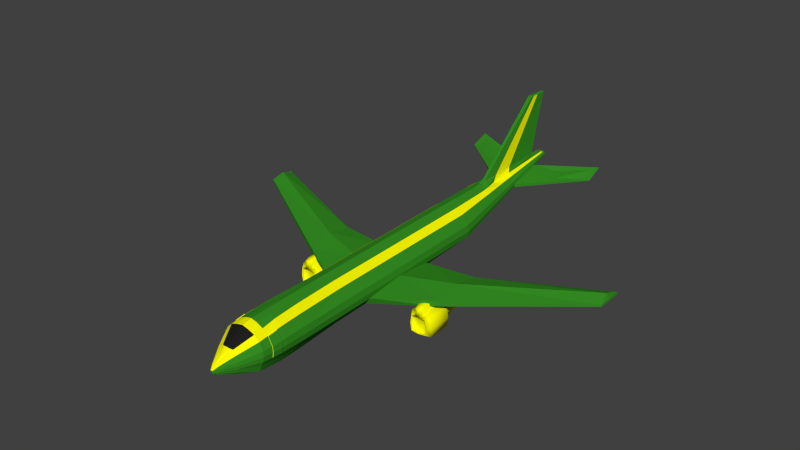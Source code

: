 # Source: airplane.blend  (saved by Blender 2.69.0; exported with 4.5.12 LTS)
import bpy
from mathutils import Matrix  # noqa: F401  (used for matrix-valued properties, if any)

bpy.ops.wm.read_factory_settings(use_empty=True)
scene = bpy.context.scene
scene.name = 'Scene'

# ---- collections
col_collection_1 = bpy.data.collections.new('Collection 1'); scene.collection.children.link(col_collection_1)

# ---- materials (node trees are filled in below, after node groups)
mat_material_008 = bpy.data.materials.new('Material.008')
mat_material_008.alpha_threshold = 0.0
mat_material_008.use_transparent_shadow = False
mat_material_008.diffuse_color = (0.9849, 0.9772, 0.0, 1.0)
mat_material_008.roughness = 0.5
mat_material_008.line_color = (0.0, 0.0, 0.0, 1.0)
mat_material_004 = bpy.data.materials.new('Material.004')
mat_material_004.alpha_threshold = 0.0
mat_material_004.use_transparent_shadow = False
mat_material_004.diffuse_color = (0.03611, 0.2738, 0.01719, 1.0)
mat_material_004.specular_color = (0.001031, 0.001031, 0.001031)
mat_material_004.roughness = 0.5
mat_material_004.line_color = (0.0, 0.0, 0.0, 1.0)
mat_material_005 = bpy.data.materials.new('Material.005')
mat_material_005.alpha_threshold = 0.0
mat_material_005.use_transparent_shadow = False
mat_material_005.diffuse_color = (0.01467, 0.01467, 0.01467, 1.0)
mat_material_005.roughness = 0.5
mat_material_005.line_color = (0.0, 0.0, 0.0, 1.0)

# ---- material node trees

# ---- world
world_world = bpy.data.worlds.new('World'); scene.world = world_world
world_world.use_nodes = True; world_world.node_tree.nodes.clear()
_N = world_world.node_tree.nodes; _L = world_world.node_tree.links
n0 = _N.new('ShaderNodeOutputWorld'); n0.name = 'World Output'; n0.location = (300, 300)
n0.width = 120
n1 = _N.new('ShaderNodeBackground'); n1.name = 'Background'; n1.location = (10, 300)
n1.width = 150
n1.inputs[0].default_value = (0.05088, 0.05088, 0.05088, 1.0)
_L.new(n1.outputs[0], n0.inputs[0])
n0.is_active_output = True
world_world.color = (0.05088, 0.05088, 0.05088)
world_world.use_sun_shadow = False
world_world.sun_shadow_jitter_overblur = 0.0
world_world.cycles.sampling_method = 'MANUAL'
world_world.cycles.sample_map_resolution = 256

# ---- meshes
me_cube_007 = bpy.data.meshes.new('Cube.007')
me_cube_007.from_pydata([(-0.9129, -0.8922, -0.8641), (-0.9129, 0.9994, -0.8641), (0.8693, 1.003, -0.8292), (0.8693, -0.8883, -0.8292), (-0.9042, -0.8943, 0.9129), (-0.9042, 0.9973, 0.9129), (0.8606, 1.001, 0.939), (0.8606, -0.8903, 0.939), (-0.6456, -1.344, -0.5968), (0.6021, -1.34, -0.562), (-0.637, -1.346, 0.7293), (0.5934, -1.342, 0.7554), (-0.4509, 1.617, -0.3787), (0.4137, 1.619, -0.354), (-0.4448, 1.615, 0.5415), (0.4075, 1.618, 0.5601), (-0.3758, 2.732, -0.273), (0.3323, 2.736, -0.2382), (-0.3672, 2.73, 0.5135), (0.3236, 2.734, 0.5397), (-0.2406, 3.455, -0.1378), (0.1971, 3.459, -0.103), (-0.232, 3.453, 0.3783), (0.1884, 3.457, 0.4045), (-1.0, 1.0, 0.0), (-1.0, -0.8916, 0.0), (1.0, 1.0, 0.0), (1.0, -0.8916, 0.0), (-0.7328, -1.343, 0.08366), (0.7328, -1.343, 0.08366), (-0.5127, 1.617, 0.0938), (0.5064, 1.617, 0.0938), (-0.463, 2.732, 0.1377), (0.463, 2.732, 0.1377), (-0.3278, 3.456, 0.1377), (0.3278, 3.456, 0.1377), (0.0, 3.456, 0.1377), (0.0, -0.8916, -0.9164), (0.0, 1.0, -0.9164), (-0.003168, 1.617, -0.4157), (0.0, -1.343, -0.6491), (0.0, -1.343, 0.8164), (0.0, 3.456, -0.1901), (0.0, 3.456, 0.4655), (0.0, 2.732, -0.3253), (0.0, 2.732, 0.6007), (-0.7829, 1.093, -0.7293), (0.7394, 1.096, -0.6945), (0.7307, 1.094, 0.8525), (-0.7742, 1.09, 0.8264), (-0.8701, 1.093, 0.04345), (0.8701, 1.093, 0.04345), (0.0, 1.093, -0.7816), (-0.5122, 1.473, -0.4456), (0.4674, 1.474, 0.6105), (-0.5782, 1.473, 0.08107), (0.5729, 1.473, 0.08107), (-0.002644, 1.473, -0.4852), (0.474, 1.476, -0.4192), (-0.5057, 1.471, 0.5907), (-0.2584, 3.36, -0.1556), (0.2149, 3.364, -0.1207), (-0.2497, 3.358, 0.3961), (0.2061, 3.362, 0.4222), (-0.3455, 3.361, 0.1377), (0.3455, 3.361, 0.1377), (0.0, 3.361, -0.2078), (0.0, 3.361, 0.4832), (-0.6456, -1.006, -0.5876), (0.6021, -1.002, -0.5528), (-0.637, -1.008, 0.7385), (0.5934, -1.004, 0.7646), (-0.7328, -1.005, 0.09285), (0.7328, -1.005, 0.09285), (0.0, -1.005, 0.09285), (0.0, -1.005, -0.6399), (0.0, -1.005, 0.8256), (0.305, 1.0, 0.9784), (0.3081, -0.8904, -0.8855), (0.2134, -1.342, -0.6182), (0.1424, 1.617, 0.588), (0.1147, 2.733, 0.579), (0.06675, 3.456, 0.4438), (0.1161, 3.456, 0.1377), (0.3081, 1.001, -0.8855), (0.305, -0.8911, 0.9784), (0.1446, 1.618, -0.3938), (0.2103, -1.343, 0.7948), (0.06985, 3.457, -0.1592), (0.1178, 2.734, -0.2944), (0.2589, 1.094, 0.8919), (0.262, 1.094, -0.7507), (0.1639, 1.474, 0.6403), (0.1663, 1.474, -0.4618), (0.07304, 3.361, 0.4616), (0.07614, 3.362, -0.177), (0.2134, -1.004, -0.609), (0.2597, -1.005, 0.09285), (0.2103, -1.005, 0.804), (-0.2244, -1.006, 0.7949), (-0.08798, 3.36, 0.4525), (-0.09104, 3.36, -0.1894), (-0.1799, 1.472, 0.6334), (0.0, 2.732, 1.309), (0.0, 1.093, 1.622), (-0.002644, 1.473, 1.365), (0.305, 1.0, 1.616), (-0.1799, 1.472, 1.341), (-0.2244, -1.344, 1.494), (-0.1609, 1.617, -0.4027), (-0.2244, -1.344, 0.7857), (-0.3186, -0.8925, 0.9693), (-0.3216, 0.9998, -0.8979), (-0.3186, -0.8925, 1.607), (-0.2728, 1.092, 1.591), (-0.3216, -0.8918, -0.8979), (-0.1155, 3.456, 0.1377), (-0.08478, 3.455, -0.1717), (-0.1324, 2.732, -0.3069), (0.305, -0.8911, 1.616), (0.2103, -1.343, 1.503), (-0.1822, 1.473, -0.4712), (-0.2728, 1.092, 0.8828), (-0.2758, 1.093, -0.7632), (-0.08172, 3.455, 0.4348), (-0.003168, 1.617, 1.311), (0.0, -1.343, 1.525), (-0.3186, 0.9991, 1.607), (0.2589, 1.094, 1.6), (0.1639, 1.474, 1.348), (-0.1294, 2.731, 1.278), (-0.1587, 1.616, 1.29), (-0.2275, -1.005, -0.6215), (-0.2582, -1.005, 0.09285), (-0.1294, 2.731, 0.57), (-0.1587, 1.616, 0.5816), (-0.2275, -1.344, -0.6307), (-0.3186, 0.9991, 0.9693), (0.0, -0.8916, 1.637), (0.0, 1.0, 1.637), (0.1424, 1.617, 1.296), (0.1147, 2.733, 1.287)], [], [(25, 24, 1, 0), (121, 53, 12, 109), (26, 27, 3, 2), (111, 4, 10, 110), (78, 84, 2, 3), (111, 137, 5, 4), (110, 10, 70, 99), (25, 0, 8, 28), (78, 3, 9, 79), (27, 7, 11, 29), (30, 14, 18, 32), (92, 54, 15, 80), (55, 59, 14, 30), (56, 58, 13, 31), (101, 60, 20, 117), (80, 15, 19, 81), (31, 13, 17, 33), (109, 12, 16, 118), (83, 35, 21, 88), (64, 62, 22, 34), (94, 63, 23, 82), (65, 61, 21, 35), (4, 5, 24, 25), (6, 7, 27, 26), (28, 8, 68, 72), (4, 25, 28, 10), (3, 27, 29, 9), (12, 30, 32, 16), (53, 55, 30, 12), (54, 56, 31, 15), (15, 31, 33, 19), (82, 23, 35, 83), (60, 64, 34, 20), (63, 65, 35, 23), (111, 110, 108, 113), (93, 57, 39, 86), (116, 36, 42, 117), (45, 134, 130, 103), (124, 43, 36, 116), (95, 66, 42, 88), (79, 9, 69, 96), (115, 37, 40, 136), (29, 11, 71, 73), (85, 77, 106, 119), (77, 90, 128, 106), (100, 67, 43, 124), (115, 112, 38, 37), (86, 39, 44, 89), (112, 1, 46, 123), (77, 6, 48, 90), (24, 5, 49, 50), (26, 2, 47, 51), (1, 24, 50, 46), (6, 26, 51, 48), (84, 38, 52, 91), (122, 137, 127, 114), (123, 46, 53, 121), (90, 48, 54, 92), (50, 49, 59, 55), (51, 47, 58, 56), (46, 50, 55, 53), (48, 51, 56, 54), (91, 52, 57, 93), (81, 45, 103, 141), (118, 16, 60, 101), (32, 18, 62, 64), (81, 19, 63, 94), (33, 17, 61, 65), (16, 32, 64, 60), (19, 33, 65, 63), (89, 44, 66, 95), (134, 45, 67, 100), (133, 72, 68, 132), (99, 70, 72, 133), (97, 74, 75, 96), (98, 76, 74, 97), (87, 41, 76, 98), (9, 29, 73, 69), (136, 40, 75, 132), (10, 28, 72, 70), (37, 38, 84, 78), (37, 78, 79, 40), (41, 87, 120, 126), (135, 102, 107, 131), (36, 83, 88, 42), (67, 94, 82, 43), (43, 82, 83, 36), (7, 6, 77, 85), (58, 93, 86, 13), (7, 85, 87, 11), (61, 95, 88, 21), (40, 79, 96, 75), (13, 86, 89, 17), (110, 41, 126, 108), (2, 84, 91, 47), (134, 135, 131, 130), (47, 91, 93, 58), (45, 81, 94, 67), (17, 89, 95, 61), (73, 97, 96, 69), (71, 98, 97, 73), (11, 87, 98, 71), (62, 100, 124, 22), (66, 101, 117, 42), (127, 139, 104, 114), (18, 134, 100, 62), (138, 113, 108, 126), (38, 112, 123, 52), (22, 124, 116, 34), (102, 122, 114, 107), (57, 121, 109, 39), (5, 137, 122, 49), (59, 102, 135, 14), (125, 140, 141, 103), (90, 92, 129, 128), (8, 136, 132, 68), (52, 123, 121, 57), (34, 116, 117, 20), (139, 106, 128, 104), (137, 111, 113, 127), (14, 135, 134, 18), (114, 104, 105, 107), (74, 133, 132, 75), (41, 110, 99, 76), (107, 105, 125, 131), (49, 122, 102, 59), (0, 115, 136, 8), (39, 109, 118, 44), (76, 99, 133, 74), (80, 81, 141, 140), (44, 118, 101, 66), (119, 106, 139, 138), (0, 1, 112, 115), (104, 128, 129, 105), (87, 85, 119, 120), (131, 125, 103, 130), (119, 138, 126, 120), (105, 129, 140, 125), (92, 80, 140, 129), (138, 139, 127, 113)])
me_cube_007.polygons.foreach_set('use_smooth', [True] * 140)
_uv = me_cube_007.uv_layers.new(name='UVMap')
_uv.uv.foreach_set('vector', [0.0, 0.0, 0.0, 0.0, 0.0, 0.0, 0.0, 0.0, 0.0, 0.0, 0.0, 0.0, 0.0, 0.0, 0.0, 0.0, 0.0, 0.0, 0.0, 0.0, 0.0, 0.0, 0.0, 0.0, 0.0, 0.0, 0.0, 0.0, 0.0, 0.0, 0.0, 0.0, 0.0, 0.0, 0.0, 0.0, 0.0, 0.0, 0.0, 0.0, 0.0, 0.0, 0.0, 0.0, 0.0, 0.0, 0.0, 0.0, 0.0, 0.0, 0.0, 0.0, 0.0, 0.0, 0.0, 0.0, 0.0, 0.0, 0.0, 0.0, 0.0, 0.0, 0.0, 0.0, 0.0, 0.0, 0.0, 0.0, 0.0, 0.0, 0.0, 0.0, 0.0, 0.0, 0.0, 0.0, 0.0, 0.0, 0.0, 0.0, 0.0, 0.0, 0.0, 0.0, 0.0, 0.0, 0.0, 0.0, 0.0, 0.0, 0.0, 0.0, 0.0, 0.0, 0.0, 0.0, 0.0, 0.0, 0.0, 0.0, 0.0, 0.0, 0.0, 0.0, 0.0, 0.0, 0.0, 0.0, 0.0, 0.0, 0.0, 0.0, 0.0, 0.0, 0.0, 0.0, 0.0, 0.0, 0.0, 0.0, 0.0, 0.0, 0.0, 0.0, 0.0, 0.0, 0.0, 0.0, 0.0, 0.0, 0.0, 0.0, 0.0, 0.0, 0.0, 0.0, 0.0, 0.0, 0.0, 0.0, 0.0, 0.0, 0.0, 0.0, 0.0, 0.0, 0.0, 0.0, 0.0, 0.0, 0.0, 0.0, 0.0, 0.0, 0.0, 0.0, 0.0, 0.0, 0.0, 0.0, 0.0, 0.0, 0.0, 0.0, 0.0, 0.0, 0.0, 0.0, 0.0, 0.0, 0.0, 0.0, 0.0, 0.0, 0.0, 0.0, 0.0, 0.0, 0.0, 0.0, 0.0, 0.0, 0.0, 0.0, 0.0, 0.0, 0.0, 0.0, 0.0, 0.0, 0.0, 0.0, 0.0, 0.0, 0.0, 0.0, 0.0, 0.0, 0.0, 0.0, 0.0, 0.0, 0.0, 0.0, 0.0, 0.0, 0.0, 0.0, 0.0, 0.0, 0.0, 0.0, 0.0, 0.0, 0.0, 0.0, 0.0, 0.0, 0.0, 0.0, 0.0, 0.0, 0.0, 0.0, 0.0, 0.0, 0.0, 0.0, 0.0, 0.0, 0.0, 0.0, 0.0, 0.0, 0.0, 0.0, 0.0, 0.0, 0.0, 0.0, 0.0, 0.0, 0.0, 0.0, 0.0, 0.0, 0.0, 0.0, 0.0, 0.0, 0.0, 0.0, 0.0, 0.0, 0.0, 0.0, 0.0, 0.0, 0.0, 0.0, 0.0, 0.0, 0.0, 0.0, 0.0, 0.0, 0.0, 0.0, 0.0, 0.0, 0.0, 0.0, 0.0, 0.0, 0.0, 0.0, 0.0, 0.0, 0.0, 0.0, 0.0, 0.0, 0.0, 0.0, 0.0, 0.0, 0.0, 0.0, 0.0, 0.0, 0.0, 0.0, 0.0, 0.0, 0.0, 0.0, 0.0, 0.0, 0.0, 0.0, 0.0, 0.0, 0.0, 0.0, 0.0, 0.0, 0.0, 0.0, 0.0, 0.0, 0.0, 0.0, 0.0, 0.0, 0.0, 0.0, 0.0, 0.0, 0.0, 0.0, 0.0, 0.0, 0.0, 0.0, 0.0, 0.0, 0.0, 0.0, 0.0, 0.0, 0.0, 0.0, 0.0, 0.0, 0.0, 0.0, 0.0, 0.0, 0.0, 0.0, 0.0, 0.0, 0.0, 0.0, 0.0, 0.0, 0.0, 0.0, 0.0, 0.0, 0.0, 0.0, 0.0, 0.0, 0.0, 0.0, 0.0, 0.0, 0.0, 0.0, 0.0, 0.0, 0.0, 0.0, 0.0, 0.0, 0.0, 0.0, 0.0, 0.0, 0.0, 0.0, 0.0, 0.0, 0.0, 0.0, 0.0, 0.0, 0.0, 0.0, 0.0, 0.0, 0.0, 0.0, 0.0, 0.0, 0.0, 0.0, 0.0, 0.0, 0.0, 0.0, 0.0, 0.0, 0.0, 0.0, 0.0, 0.0, 0.0, 0.0, 0.0, 0.0, 0.0, 0.0, 0.0, 0.0, 0.0, 0.0, 0.0, 0.0, 0.0, 0.0, 0.0, 0.0, 0.0, 0.0, 0.0, 0.0, 0.0, 0.0, 0.0, 0.0, 0.0, 0.0, 0.0, 0.0, 0.0, 0.0, 0.0, 0.0, 0.0, 0.0, 0.0, 0.0, 0.0, 0.0, 0.0, 0.0, 0.0, 0.0, 0.0, 0.0, 0.0, 0.0, 0.0, 0.0, 0.0, 0.0, 0.0, 0.0, 0.0, 0.0, 0.0, 0.0, 0.0, 0.0, 0.0, 0.0, 0.0, 0.0, 0.0, 0.0, 0.0, 0.0, 0.0, 0.0, 0.0, 0.0, 0.0, 0.0, 0.0, 0.0, 0.0, 0.0, 0.0, 0.0, 0.0, 0.0, 0.0, 0.0, 0.0, 0.0, 0.0, 0.0, 0.0, 0.0, 0.0, 0.0, 0.0, 0.0, 0.0, 0.0, 0.0, 0.0, 0.0, 0.0, 0.0, 0.0, 0.0, 0.0, 0.0, 0.0, 0.0, 0.0, 0.0, 0.0, 0.0, 0.0, 0.0, 0.0, 0.0, 0.0, 0.0, 0.0, 0.0, 0.0, 0.0, 0.0, 0.0, 0.0, 0.0, 0.0, 0.0, 0.0, 0.0, 0.0, 0.0, 0.0, 0.0, 0.0, 0.0, 0.0, 0.0, 0.0, 0.0, 0.0, 0.0, 0.0, 0.0, 0.0, 0.0, 0.0, 0.0, 0.0, 0.0, 0.0, 0.0, 0.0, 0.0, 0.0, 0.0, 0.0, 0.0, 0.0, 0.0, 0.0, 0.0, 0.0, 0.0, 0.0, 0.0, 0.0, 0.0, 0.0, 0.0, 0.0, 0.0, 0.0, 0.0, 0.0, 0.0, 0.0, 0.0, 0.0, 0.0, 0.0, 0.4526, 0.4971, 0.2754, 0.4971, 0.3423, 0.2419, 0.4641, 0.1782, 0.4652, 0.8106, 0.3175, 0.7405, 0.2754, 0.4971, 0.4526, 0.4971, 0.6459, 0.4971, 0.549, 0.4971, 0.549, 0.17, 0.6287, 0.1838, 0.6275, 0.8146, 0.549, 0.8243, 0.549, 0.4971, 0.6459, 0.4971, 0.0, 0.0, 0.0, 0.0, 0.0, 0.0, 0.0, 0.0, 0.0, 0.0, 0.0, 0.0, 0.0, 0.0, 0.0, 0.0, 0.0, 0.0, 0.0, 0.0, 0.0, 0.0, 0.0, 0.0, 0.0, 0.0, 0.0, 0.0, 0.0, 0.0, 0.0, 0.0, 0.0, 0.0, 0.0, 0.0, 0.0, 0.0, 0.0, 0.0, 0.0, 0.0, 0.0, 0.0, 0.0, 0.0, 0.0, 0.0, 0.0, 0.0, 0.0, 0.0, 0.0, 0.0, 0.0, 0.0, 0.0, 0.0, 0.0, 0.0, 0.0, 0.0, 0.0, 0.0, 0.0, 0.0, 0.0, 0.0, 0.0, 0.0, 0.0, 0.0, 0.0, 0.0, 0.0, 0.0, 0.0, 0.0, 0.0, 0.0, 0.0, 0.0, 0.0, 0.0, 0.0, 0.0, 0.0, 0.0, 0.0, 0.0, 0.0, 0.0, 0.0, 0.0, 0.0, 0.0, 0.0, 0.0, 0.0, 0.0, 0.0, 0.0, 0.0, 0.0, 0.0, 0.0, 0.0, 0.0, 0.0, 0.0, 0.0, 0.0, 0.0, 0.0, 0.0, 0.0, 0.0, 0.0, 0.0, 0.0, 0.0, 0.0, 0.0, 0.0, 0.0, 0.0, 0.0, 0.0, 0.0, 0.0, 0.0, 0.0, 0.0, 0.0, 0.0, 0.0, 0.0, 0.0, 0.0, 0.0, 0.0, 0.0, 0.0, 0.0, 0.0, 0.0, 0.0, 0.0, 0.0, 0.0, 0.0, 0.0, 0.0, 0.0, 0.0, 0.0, 0.0, 0.0, 0.0, 0.0, 0.0, 0.0, 0.0, 0.0, 0.0, 0.0, 0.0, 0.0, 0.0, 0.0, 0.0, 0.0, 0.0, 0.0, 0.0, 0.0, 0.0, 0.0, 0.0, 0.0, 0.0, 0.0, 0.0, 0.0, 0.8226, 0.4971, 0.6459, 0.4971, 0.6287, 0.1838, 0.7613, 0.25, 0.7518, 0.7671, 0.6275, 0.8146, 0.6459, 0.4971, 0.8226, 0.4971, 0.0, 0.0, 0.0, 0.0, 0.0, 0.0, 0.0, 0.0, 0.0, 0.0, 0.0, 0.0, 0.0, 0.0, 0.0, 0.0, 0.0, 0.0, 0.0, 0.0, 0.0, 0.0, 0.0, 0.0, 0.0, 0.0, 0.0, 0.0, 0.0, 0.0, 0.0, 0.0, 0.0, 0.0, 0.0, 0.0, 0.0, 0.0, 0.0, 0.0, 0.0, 0.0, 0.0, 0.0, 0.0, 0.0, 0.0, 0.0, 0.0, 0.0, 0.0, 0.0, 0.0, 0.0, 0.0, 0.0, 0.0, 0.0, 0.0, 0.0, 0.0, 0.0, 0.0, 0.0, 0.0, 0.0, 0.0, 0.0, 0.0, 0.0, 0.0, 0.0, 0.0, 0.0, 0.0, 0.0, 0.0, 0.0, 0.0, 0.0, 0.0, 0.0, 0.0, 0.0, 0.0, 0.0, 0.0, 0.0, 0.0, 0.0, 0.0, 0.0, 0.0, 0.0, 0.0, 0.0, 0.0, 0.0, 0.0, 0.0, 0.0, 0.0, 0.0, 0.0, 0.0, 0.0, 0.0, 0.0, 0.0, 0.0, 0.0, 0.0, 0.0, 0.0, 0.0, 0.0, 0.0, 0.0, 0.0, 0.0, 0.0, 0.0, 0.0, 0.0, 0.0, 0.0, 0.0, 0.0, 0.0, 0.0, 0.0, 0.0, 0.0, 0.0, 0.0, 0.0, 0.0, 0.0, 0.0, 0.0, 0.0, 0.0, 0.0, 0.0, 0.0, 0.0, 0.0, 0.0, 0.0, 0.0, 0.0, 0.0, 0.0, 0.0, 0.0, 0.0, 0.0, 0.0, 0.0, 0.0, 0.0, 0.0, 0.0, 0.0, 0.0, 0.0, 0.0, 0.0, 0.549, 0.4971, 0.4526, 0.4971, 0.4641, 0.1782, 0.549, 0.17, 0.0, 0.0, 0.0, 0.0, 0.0, 0.0, 0.0, 0.0, 0.0, 0.0, 0.0, 0.0, 0.0, 0.0, 0.0, 0.0, 0.0, 0.0, 0.0, 0.0, 0.0, 0.0, 0.0, 0.0, 0.0, 0.0, 0.0, 0.0, 0.0, 0.0, 0.0, 0.0, 0.0, 0.0, 0.0, 0.0, 0.0, 0.0, 0.0, 0.0, 0.549, 0.8243, 0.4652, 0.8106, 0.4526, 0.4971, 0.549, 0.4971, 0.0, 0.0, 0.0, 0.0, 0.0, 0.0, 0.0, 0.0, 0.0, 0.0, 0.0, 0.0, 0.0, 0.0, 0.0, 0.0, 0.0, 0.0, 0.0, 0.0, 0.0, 0.0, 0.0, 0.0, 0.0, 0.0, 0.0, 0.0, 0.0, 0.0, 0.0, 0.0, 0.0, 0.0, 0.0, 0.0, 0.0, 0.0, 0.0, 0.0, 0.0, 0.0, 0.0, 0.0, 0.0, 0.0, 0.0, 0.0, 0.0, 0.0, 0.0, 0.0, 0.0, 0.0, 0.0, 0.0, 0.0, 0.0, 0.0, 0.0, 0.0, 0.0, 0.0, 0.0, 0.0, 0.0, 0.0, 0.0, 0.0, 0.0, 0.0, 0.0, 0.0, 0.0, 0.0, 0.0, 0.0, 0.0, 0.0, 0.0, 0.0, 0.0, 0.0, 0.0, 0.0, 0.0, 0.0, 0.0])
me_cube_007.materials.append(mat_material_008)
me_cube_007.use_remesh_preserve_volume = False
me_cube_007.use_remesh_preserve_attributes = False
me_cube_007.use_mirror_vertex_groups = False
me_cube_007.update()
me_cube_008 = bpy.data.meshes.new('Cube.008')
me_cube_008.from_pydata([(-0.9129, -0.8922, -0.8641), (-0.9129, 0.9994, -0.8641), (0.8693, 1.003, -0.8292), (0.8693, -0.8883, -0.8292), (-0.9042, -0.8943, 0.9129), (-0.9042, 0.9973, 0.9129), (0.8606, 1.001, 0.939), (0.8606, -0.8903, 0.939), (-0.6456, -1.344, -0.5968), (0.6021, -1.34, -0.562), (-0.637, -1.346, 0.7293), (0.5934, -1.342, 0.7554), (-0.4509, 1.617, -0.3787), (0.4137, 1.619, -0.354), (-0.4448, 1.615, 0.5415), (0.4075, 1.618, 0.5601), (-0.3758, 2.732, -0.273), (0.3323, 2.736, -0.2382), (-0.3672, 2.73, 0.5135), (0.3236, 2.734, 0.5397), (-0.2406, 3.455, -0.1378), (0.1971, 3.459, -0.103), (-0.232, 3.453, 0.3783), (0.1884, 3.457, 0.4045), (-1.0, 1.0, 0.0), (-1.0, -0.8916, 0.0), (1.0, 1.0, 0.0), (1.0, -0.8916, 0.0), (-0.7328, -1.343, 0.08366), (0.7328, -1.343, 0.08366), (-0.5127, 1.617, 0.0938), (0.5064, 1.617, 0.0938), (-0.463, 2.732, 0.1377), (0.463, 2.732, 0.1377), (-0.3278, 3.456, 0.1377), (0.3278, 3.456, 0.1377), (0.0, 3.456, 0.1377), (0.0, -0.8916, -0.9164), (0.0, 1.0, -0.9164), (-0.003168, 1.617, -0.4157), (0.0, -1.343, -0.6491), (0.0, -1.343, 0.8164), (0.0, 3.456, -0.1901), (0.0, 3.456, 0.4655), (0.0, 2.732, -0.3253), (0.0, 2.732, 0.6007), (-0.7829, 1.093, -0.7293), (0.7394, 1.096, -0.6945), (0.7307, 1.094, 0.8525), (-0.7742, 1.09, 0.8264), (-0.8701, 1.093, 0.04345), (0.8701, 1.093, 0.04345), (0.0, 1.093, -0.7816), (-0.5122, 1.473, -0.4456), (0.4674, 1.474, 0.6105), (-0.5782, 1.473, 0.08107), (0.5729, 1.473, 0.08107), (-0.002644, 1.473, -0.4852), (0.474, 1.476, -0.4192), (-0.5057, 1.471, 0.5907), (-0.2584, 3.36, -0.1556), (0.2149, 3.364, -0.1207), (-0.2497, 3.358, 0.3961), (0.2061, 3.362, 0.4222), (-0.3455, 3.361, 0.1377), (0.3455, 3.361, 0.1377), (0.0, 3.361, -0.2078), (0.0, 3.361, 0.4832), (-0.6456, -1.006, -0.5876), (0.6021, -1.002, -0.5528), (-0.637, -1.008, 0.7385), (0.5934, -1.004, 0.7646), (-0.7328, -1.005, 0.09285), (0.7328, -1.005, 0.09285), (0.0, -1.005, 0.09285), (0.0, -1.005, -0.6399), (0.0, -1.005, 0.8256), (0.305, 1.0, 0.9784), (0.3081, -0.8904, -0.8855), (0.2134, -1.342, -0.6182), (0.1424, 1.617, 0.588), (0.1147, 2.733, 0.579), (0.06675, 3.456, 0.4438), (0.1161, 3.456, 0.1377), (0.3081, 1.001, -0.8855), (0.305, -0.8911, 0.9784), (0.1446, 1.618, -0.3938), (0.2103, -1.343, 0.7948), (0.06985, 3.457, -0.1592), (0.1178, 2.734, -0.2944), (0.2589, 1.094, 0.8919), (0.262, 1.094, -0.7507), (0.1639, 1.474, 0.6403), (0.1663, 1.474, -0.4618), (0.07304, 3.361, 0.4616), (0.07614, 3.362, -0.177), (0.2134, -1.004, -0.609), (0.2597, -1.005, 0.09285), (0.2103, -1.005, 0.804), (-0.2244, -1.006, 0.7949), (-0.08798, 3.36, 0.4525), (-0.09104, 3.36, -0.1894), (-0.1799, 1.472, 0.6334), (0.0, 2.732, 1.309), (0.0, 1.093, 1.622), (-0.002644, 1.473, 1.365), (0.305, 1.0, 1.616), (-0.1799, 1.472, 1.341), (-0.2244, -1.344, 1.494), (-0.1609, 1.617, -0.4027), (-0.2244, -1.344, 0.7857), (-0.3186, -0.8925, 0.9693), (-0.3216, 0.9998, -0.8979), (-0.3186, -0.8925, 1.607), (-0.2728, 1.092, 1.591), (-0.3216, -0.8918, -0.8979), (-0.1155, 3.456, 0.1377), (-0.08478, 3.455, -0.1717), (-0.1324, 2.732, -0.3069), (0.305, -0.8911, 1.616), (0.2103, -1.343, 1.503), (-0.1822, 1.473, -0.4712), (-0.2728, 1.092, 0.8828), (-0.2758, 1.093, -0.7632), (-0.08172, 3.455, 0.4348), (-0.003168, 1.617, 1.311), (0.0, -1.343, 1.525), (-0.3186, 0.9991, 1.607), (0.2589, 1.094, 1.6), (0.1639, 1.474, 1.348), (-0.1294, 2.731, 1.278), (-0.1587, 1.616, 1.29), (-0.2275, -1.005, -0.6215), (-0.2582, -1.005, 0.09285), (-0.1294, 2.731, 0.57), (-0.1587, 1.616, 0.5816), (-0.2275, -1.344, -0.6307), (-0.3186, 0.9991, 0.9693), (0.0, -0.8916, 1.637), (0.0, 1.0, 1.637), (0.1424, 1.617, 1.296), (0.1147, 2.733, 1.287)], [], [(25, 24, 1, 0), (121, 53, 12, 109), (26, 27, 3, 2), (111, 4, 10, 110), (78, 84, 2, 3), (111, 137, 5, 4), (110, 10, 70, 99), (25, 0, 8, 28), (78, 3, 9, 79), (27, 7, 11, 29), (30, 14, 18, 32), (92, 54, 15, 80), (55, 59, 14, 30), (56, 58, 13, 31), (101, 60, 20, 117), (80, 15, 19, 81), (31, 13, 17, 33), (109, 12, 16, 118), (83, 35, 21, 88), (64, 62, 22, 34), (94, 63, 23, 82), (65, 61, 21, 35), (4, 5, 24, 25), (6, 7, 27, 26), (28, 8, 68, 72), (4, 25, 28, 10), (3, 27, 29, 9), (12, 30, 32, 16), (53, 55, 30, 12), (54, 56, 31, 15), (15, 31, 33, 19), (82, 23, 35, 83), (60, 64, 34, 20), (63, 65, 35, 23), (111, 110, 108, 113), (93, 57, 39, 86), (116, 36, 42, 117), (45, 134, 130, 103), (124, 43, 36, 116), (95, 66, 42, 88), (79, 9, 69, 96), (115, 37, 40, 136), (29, 11, 71, 73), (85, 77, 106, 119), (77, 90, 128, 106), (100, 67, 43, 124), (115, 112, 38, 37), (86, 39, 44, 89), (112, 1, 46, 123), (77, 6, 48, 90), (24, 5, 49, 50), (26, 2, 47, 51), (1, 24, 50, 46), (6, 26, 51, 48), (84, 38, 52, 91), (122, 137, 127, 114), (123, 46, 53, 121), (90, 48, 54, 92), (50, 49, 59, 55), (51, 47, 58, 56), (46, 50, 55, 53), (48, 51, 56, 54), (91, 52, 57, 93), (81, 45, 103, 141), (118, 16, 60, 101), (32, 18, 62, 64), (81, 19, 63, 94), (33, 17, 61, 65), (16, 32, 64, 60), (19, 33, 65, 63), (89, 44, 66, 95), (134, 45, 67, 100), (133, 72, 68, 132), (99, 70, 72, 133), (97, 74, 75, 96), (98, 76, 74, 97), (87, 41, 76, 98), (9, 29, 73, 69), (136, 40, 75, 132), (10, 28, 72, 70), (37, 38, 84, 78), (37, 78, 79, 40), (41, 87, 120, 126), (135, 102, 107, 131), (36, 83, 88, 42), (67, 94, 82, 43), (43, 82, 83, 36), (7, 6, 77, 85), (58, 93, 86, 13), (7, 85, 87, 11), (61, 95, 88, 21), (40, 79, 96, 75), (13, 86, 89, 17), (110, 41, 126, 108), (2, 84, 91, 47), (134, 135, 131, 130), (47, 91, 93, 58), (45, 81, 94, 67), (17, 89, 95, 61), (73, 97, 96, 69), (71, 98, 97, 73), (11, 87, 98, 71), (62, 100, 124, 22), (66, 101, 117, 42), (127, 139, 104, 114), (18, 134, 100, 62), (138, 113, 108, 126), (38, 112, 123, 52), (22, 124, 116, 34), (102, 122, 114, 107), (57, 121, 109, 39), (5, 137, 122, 49), (59, 102, 135, 14), (125, 140, 141, 103), (90, 92, 129, 128), (8, 136, 132, 68), (52, 123, 121, 57), (34, 116, 117, 20), (139, 106, 128, 104), (137, 111, 113, 127), (14, 135, 134, 18), (114, 104, 105, 107), (74, 133, 132, 75), (41, 110, 99, 76), (107, 105, 125, 131), (49, 122, 102, 59), (0, 115, 136, 8), (39, 109, 118, 44), (76, 99, 133, 74), (80, 81, 141, 140), (44, 118, 101, 66), (119, 106, 139, 138), (0, 1, 112, 115), (104, 128, 129, 105), (87, 85, 119, 120), (131, 125, 103, 130), (119, 138, 126, 120), (105, 129, 140, 125), (92, 80, 140, 129), (138, 139, 127, 113)])
me_cube_008.polygons.foreach_set('use_smooth', [True] * 140)
_uv = me_cube_008.uv_layers.new(name='UVMap')
_uv.uv.foreach_set('vector', [0.0, 0.0, 0.0, 0.0, 0.0, 0.0, 0.0, 0.0, 0.0, 0.0, 0.0, 0.0, 0.0, 0.0, 0.0, 0.0, 0.0, 0.0, 0.0, 0.0, 0.0, 0.0, 0.0, 0.0, 0.0, 0.0, 0.0, 0.0, 0.0, 0.0, 0.0, 0.0, 0.0, 0.0, 0.0, 0.0, 0.0, 0.0, 0.0, 0.0, 0.0, 0.0, 0.0, 0.0, 0.0, 0.0, 0.0, 0.0, 0.0, 0.0, 0.0, 0.0, 0.0, 0.0, 0.0, 0.0, 0.0, 0.0, 0.0, 0.0, 0.0, 0.0, 0.0, 0.0, 0.0, 0.0, 0.0, 0.0, 0.0, 0.0, 0.0, 0.0, 0.0, 0.0, 0.0, 0.0, 0.0, 0.0, 0.0, 0.0, 0.0, 0.0, 0.0, 0.0, 0.0, 0.0, 0.0, 0.0, 0.0, 0.0, 0.0, 0.0, 0.0, 0.0, 0.0, 0.0, 0.0, 0.0, 0.0, 0.0, 0.0, 0.0, 0.0, 0.0, 0.0, 0.0, 0.0, 0.0, 0.0, 0.0, 0.0, 0.0, 0.0, 0.0, 0.0, 0.0, 0.0, 0.0, 0.0, 0.0, 0.0, 0.0, 0.0, 0.0, 0.0, 0.0, 0.0, 0.0, 0.0, 0.0, 0.0, 0.0, 0.0, 0.0, 0.0, 0.0, 0.0, 0.0, 0.0, 0.0, 0.0, 0.0, 0.0, 0.0, 0.0, 0.0, 0.0, 0.0, 0.0, 0.0, 0.0, 0.0, 0.0, 0.0, 0.0, 0.0, 0.0, 0.0, 0.0, 0.0, 0.0, 0.0, 0.0, 0.0, 0.0, 0.0, 0.0, 0.0, 0.0, 0.0, 0.0, 0.0, 0.0, 0.0, 0.0, 0.0, 0.0, 0.0, 0.0, 0.0, 0.0, 0.0, 0.0, 0.0, 0.0, 0.0, 0.0, 0.0, 0.0, 0.0, 0.0, 0.0, 0.0, 0.0, 0.0, 0.0, 0.0, 0.0, 0.0, 0.0, 0.0, 0.0, 0.0, 0.0, 0.0, 0.0, 0.0, 0.0, 0.0, 0.0, 0.0, 0.0, 0.0, 0.0, 0.0, 0.0, 0.0, 0.0, 0.0, 0.0, 0.0, 0.0, 0.0, 0.0, 0.0, 0.0, 0.0, 0.0, 0.0, 0.0, 0.0, 0.0, 0.0, 0.0, 0.0, 0.0, 0.0, 0.0, 0.0, 0.0, 0.0, 0.0, 0.0, 0.0, 0.0, 0.0, 0.0, 0.0, 0.0, 0.0, 0.0, 0.0, 0.0, 0.0, 0.0, 0.0, 0.0, 0.0, 0.0, 0.0, 0.0, 0.0, 0.0, 0.0, 0.0, 0.0, 0.0, 0.0, 0.0, 0.0, 0.0, 0.0, 0.0, 0.0, 0.0, 0.0, 0.0, 0.0, 0.0, 0.0, 0.0, 0.0, 0.0, 0.0, 0.0, 0.0, 0.0, 0.0, 0.0, 0.0, 0.0, 0.0, 0.0, 0.0, 0.0, 0.0, 0.0, 0.0, 0.0, 0.0, 0.0, 0.0, 0.0, 0.0, 0.0, 0.0, 0.0, 0.0, 0.0, 0.0, 0.0, 0.0, 0.0, 0.0, 0.0, 0.0, 0.0, 0.0, 0.0, 0.0, 0.0, 0.0, 0.0, 0.0, 0.0, 0.0, 0.0, 0.0, 0.0, 0.0, 0.0, 0.0, 0.0, 0.0, 0.0, 0.0, 0.0, 0.0, 0.0, 0.0, 0.0, 0.0, 0.0, 0.0, 0.0, 0.0, 0.0, 0.0, 0.0, 0.0, 0.0, 0.0, 0.0, 0.0, 0.0, 0.0, 0.0, 0.0, 0.0, 0.0, 0.0, 0.0, 0.0, 0.0, 0.0, 0.0, 0.0, 0.0, 0.0, 0.0, 0.0, 0.0, 0.0, 0.0, 0.0, 0.0, 0.0, 0.0, 0.0, 0.0, 0.0, 0.0, 0.0, 0.0, 0.0, 0.0, 0.0, 0.0, 0.0, 0.0, 0.0, 0.0, 0.0, 0.0, 0.0, 0.0, 0.0, 0.0, 0.0, 0.0, 0.0, 0.0, 0.0, 0.0, 0.0, 0.0, 0.0, 0.0, 0.0, 0.0, 0.0, 0.0, 0.0, 0.0, 0.0, 0.0, 0.0, 0.0, 0.0, 0.0, 0.0, 0.0, 0.0, 0.0, 0.0, 0.0, 0.0, 0.0, 0.0, 0.0, 0.0, 0.0, 0.0, 0.0, 0.0, 0.0, 0.0, 0.0, 0.0, 0.0, 0.0, 0.0, 0.0, 0.0, 0.0, 0.0, 0.0, 0.0, 0.0, 0.0, 0.0, 0.0, 0.0, 0.0, 0.0, 0.0, 0.0, 0.0, 0.0, 0.0, 0.0, 0.0, 0.0, 0.0, 0.0, 0.0, 0.0, 0.0, 0.0, 0.0, 0.0, 0.0, 0.0, 0.0, 0.0, 0.0, 0.0, 0.0, 0.0, 0.0, 0.0, 0.0, 0.0, 0.0, 0.0, 0.0, 0.0, 0.0, 0.0, 0.0, 0.0, 0.0, 0.0, 0.0, 0.0, 0.0, 0.0, 0.0, 0.0, 0.0, 0.0, 0.0, 0.0, 0.0, 0.0, 0.0, 0.0, 0.0, 0.0, 0.0, 0.0, 0.0, 0.0, 0.0, 0.0, 0.0, 0.0, 0.0, 0.0, 0.0, 0.0, 0.0, 0.0, 0.0, 0.0, 0.0, 0.0, 0.0, 0.0, 0.0, 0.0, 0.0, 0.0, 0.0, 0.0, 0.0, 0.0, 0.0, 0.0, 0.0, 0.0, 0.0, 0.0, 0.0, 0.0, 0.0, 0.0, 0.0, 0.0, 0.0, 0.0, 0.0, 0.0, 0.0, 0.0, 0.0, 0.0, 0.0, 0.0, 0.0, 0.0, 0.0, 0.0, 0.0, 0.0, 0.0, 0.0, 0.0, 0.0, 0.0, 0.0, 0.0, 0.0, 0.0, 0.0, 0.0, 0.4526, 0.4971, 0.2754, 0.4971, 0.3423, 0.2419, 0.4641, 0.1782, 0.4652, 0.8106, 0.3175, 0.7405, 0.2754, 0.4971, 0.4526, 0.4971, 0.6459, 0.4971, 0.549, 0.4971, 0.549, 0.17, 0.6287, 0.1838, 0.6275, 0.8146, 0.549, 0.8243, 0.549, 0.4971, 0.6459, 0.4971, 0.0, 0.0, 0.0, 0.0, 0.0, 0.0, 0.0, 0.0, 0.0, 0.0, 0.0, 0.0, 0.0, 0.0, 0.0, 0.0, 0.0, 0.0, 0.0, 0.0, 0.0, 0.0, 0.0, 0.0, 0.0, 0.0, 0.0, 0.0, 0.0, 0.0, 0.0, 0.0, 0.0, 0.0, 0.0, 0.0, 0.0, 0.0, 0.0, 0.0, 0.0, 0.0, 0.0, 0.0, 0.0, 0.0, 0.0, 0.0, 0.0, 0.0, 0.0, 0.0, 0.0, 0.0, 0.0, 0.0, 0.0, 0.0, 0.0, 0.0, 0.0, 0.0, 0.0, 0.0, 0.0, 0.0, 0.0, 0.0, 0.0, 0.0, 0.0, 0.0, 0.0, 0.0, 0.0, 0.0, 0.0, 0.0, 0.0, 0.0, 0.0, 0.0, 0.0, 0.0, 0.0, 0.0, 0.0, 0.0, 0.0, 0.0, 0.0, 0.0, 0.0, 0.0, 0.0, 0.0, 0.0, 0.0, 0.0, 0.0, 0.0, 0.0, 0.0, 0.0, 0.0, 0.0, 0.0, 0.0, 0.0, 0.0, 0.0, 0.0, 0.0, 0.0, 0.0, 0.0, 0.0, 0.0, 0.0, 0.0, 0.0, 0.0, 0.0, 0.0, 0.0, 0.0, 0.0, 0.0, 0.0, 0.0, 0.0, 0.0, 0.0, 0.0, 0.0, 0.0, 0.0, 0.0, 0.0, 0.0, 0.0, 0.0, 0.0, 0.0, 0.0, 0.0, 0.0, 0.0, 0.0, 0.0, 0.0, 0.0, 0.0, 0.0, 0.0, 0.0, 0.0, 0.0, 0.0, 0.0, 0.0, 0.0, 0.0, 0.0, 0.0, 0.0, 0.0, 0.0, 0.0, 0.0, 0.0, 0.0, 0.0, 0.0, 0.0, 0.0, 0.0, 0.0, 0.0, 0.0, 0.0, 0.0, 0.0, 0.0, 0.8226, 0.4971, 0.6459, 0.4971, 0.6287, 0.1838, 0.7613, 0.25, 0.7518, 0.7671, 0.6275, 0.8146, 0.6459, 0.4971, 0.8226, 0.4971, 0.0, 0.0, 0.0, 0.0, 0.0, 0.0, 0.0, 0.0, 0.0, 0.0, 0.0, 0.0, 0.0, 0.0, 0.0, 0.0, 0.0, 0.0, 0.0, 0.0, 0.0, 0.0, 0.0, 0.0, 0.0, 0.0, 0.0, 0.0, 0.0, 0.0, 0.0, 0.0, 0.0, 0.0, 0.0, 0.0, 0.0, 0.0, 0.0, 0.0, 0.0, 0.0, 0.0, 0.0, 0.0, 0.0, 0.0, 0.0, 0.0, 0.0, 0.0, 0.0, 0.0, 0.0, 0.0, 0.0, 0.0, 0.0, 0.0, 0.0, 0.0, 0.0, 0.0, 0.0, 0.0, 0.0, 0.0, 0.0, 0.0, 0.0, 0.0, 0.0, 0.0, 0.0, 0.0, 0.0, 0.0, 0.0, 0.0, 0.0, 0.0, 0.0, 0.0, 0.0, 0.0, 0.0, 0.0, 0.0, 0.0, 0.0, 0.0, 0.0, 0.0, 0.0, 0.0, 0.0, 0.0, 0.0, 0.0, 0.0, 0.0, 0.0, 0.0, 0.0, 0.0, 0.0, 0.0, 0.0, 0.0, 0.0, 0.0, 0.0, 0.0, 0.0, 0.0, 0.0, 0.0, 0.0, 0.0, 0.0, 0.0, 0.0, 0.0, 0.0, 0.0, 0.0, 0.0, 0.0, 0.0, 0.0, 0.0, 0.0, 0.0, 0.0, 0.0, 0.0, 0.0, 0.0, 0.0, 0.0, 0.0, 0.0, 0.0, 0.0, 0.0, 0.0, 0.0, 0.0, 0.0, 0.0, 0.0, 0.0, 0.0, 0.0, 0.0, 0.0, 0.0, 0.0, 0.0, 0.0, 0.0, 0.0, 0.0, 0.0, 0.0, 0.0, 0.0, 0.0, 0.549, 0.4971, 0.4526, 0.4971, 0.4641, 0.1782, 0.549, 0.17, 0.0, 0.0, 0.0, 0.0, 0.0, 0.0, 0.0, 0.0, 0.0, 0.0, 0.0, 0.0, 0.0, 0.0, 0.0, 0.0, 0.0, 0.0, 0.0, 0.0, 0.0, 0.0, 0.0, 0.0, 0.0, 0.0, 0.0, 0.0, 0.0, 0.0, 0.0, 0.0, 0.0, 0.0, 0.0, 0.0, 0.0, 0.0, 0.0, 0.0, 0.549, 0.8243, 0.4652, 0.8106, 0.4526, 0.4971, 0.549, 0.4971, 0.0, 0.0, 0.0, 0.0, 0.0, 0.0, 0.0, 0.0, 0.0, 0.0, 0.0, 0.0, 0.0, 0.0, 0.0, 0.0, 0.0, 0.0, 0.0, 0.0, 0.0, 0.0, 0.0, 0.0, 0.0, 0.0, 0.0, 0.0, 0.0, 0.0, 0.0, 0.0, 0.0, 0.0, 0.0, 0.0, 0.0, 0.0, 0.0, 0.0, 0.0, 0.0, 0.0, 0.0, 0.0, 0.0, 0.0, 0.0, 0.0, 0.0, 0.0, 0.0, 0.0, 0.0, 0.0, 0.0, 0.0, 0.0, 0.0, 0.0, 0.0, 0.0, 0.0, 0.0, 0.0, 0.0, 0.0, 0.0, 0.0, 0.0, 0.0, 0.0, 0.0, 0.0, 0.0, 0.0, 0.0, 0.0, 0.0, 0.0, 0.0, 0.0, 0.0, 0.0, 0.0, 0.0, 0.0, 0.0])
me_cube_008.materials.append(mat_material_008)
me_cube_008.use_remesh_preserve_volume = False
me_cube_008.use_remesh_preserve_attributes = False
me_cube_008.use_mirror_vertex_groups = False
me_cube_008.update()
me_cube_003 = bpy.data.meshes.new('Cube.003')
me_cube_003.from_pydata([(0.956, 1.0, -0.255), (0.9579, 1.0, 0.2736), (0.0, 1.0, 1.0), (0.0, 1.0, -1.0), (0.956, 8.175, -0.255), (0.9579, 8.175, 0.2736), (0.0, 8.175, 1.0), (0.0, 8.175, -0.8927), (0.1827, 14.77, 0.7345), (0.1794, 14.77, 0.8751), (0.0, 14.77, 0.9302), (0.0, 14.77, 0.6844), (0.403, 1.0, 0.875), (0.403, 1.0, -0.8908), (0.403, 8.175, 0.875), (0.403, 8.175, -0.7836), (0.08788, 14.77, 0.9341), (0.08788, 14.77, 0.6892), (0.08788, 14.77, 0.7723), (0.0, 14.77, 0.7723), (0.1986, 14.77, 0.8011), (1.0, 8.175, 0.0), (1.0, 1.0, 0.0), (0.956, 5.547, -0.255), (0.9579, 5.547, 0.2736), (0.0, 5.547, -0.9706), (0.0, 5.547, 1.0), (0.403, 5.547, -0.8615), (0.403, 5.547, 0.875), (1.0, 5.547, 0.0), (0.0, 2.253, -0.9813), (0.956, 2.253, -0.255), (0.0, 2.253, 1.0), (0.9579, 2.253, 0.2736), (1.0, 2.253, 0.0), (0.403, 2.253, 0.875), (0.403, 2.253, -0.8721), (0.956, 7.357, -0.255), (0.0, 7.357, -0.917), (0.403, 7.357, -0.8078), (0.403, 7.357, 0.875), (1.0, 7.357, 0.0), (0.9579, 7.357, 0.2736), (0.0, 7.357, 1.0), (0.6805, 1.0, 0.6549), (0.6795, 1.0, -0.5729), (0.6805, 8.175, 0.6549), (0.6795, 8.175, -0.5193), (0.1336, 14.77, 0.9046), (0.1353, 14.77, 0.7119), (0.1433, 14.77, 0.7867), (0.6805, 5.547, 0.6549), (0.6805, 2.253, 0.6549), (0.6795, 2.253, -0.5636), (0.6805, 7.357, 0.6549), (0.6795, 7.357, -0.5314), (0.956, 5.547, -0.255), (0.403, 5.547, -0.8615), (0.956, 2.253, -0.255), (0.403, 2.253, -0.8721), (0.956, 7.357, -0.255), (0.403, 7.357, -0.8078), (0.6795, 5.547, -0.5582), (0.6795, 2.253, -0.5636), (0.6795, 7.357, -0.5314), (3.179, 5.622, -0.1087), (3.179, 3.505, -0.1087), (3.18, 5.622, -0.3376), (3.18, 3.505, -0.3411), (8.122, 7.415, 0.2743), (8.122, 6.34, 0.2743), (8.123, 7.415, 0.188), (8.123, 6.34, 0.1865), (0.0, 10.31, 0.9774), (0.7057, 10.31, 0.06535), (0.7059, 10.31, 0.4683), (0.0, 10.31, -0.3821), (0.1509, 10.31, -0.3067), (0.3335, 10.32, 0.8892), (0.7406, 10.31, 0.2594), (0.5313, 10.31, 0.7582), (0.5033, 10.31, -0.1207), (0.4433, 11.04, 0.7632), (0.6525, 11.04, 0.3474), (0.4435, 11.04, 0.01458), (0.08084, 13.9, 3.739), (0.07335, 14.63, 3.71), (0.0, 13.9, 3.739), (0.6203, 11.04, 0.5344), (0.144, 12.03, 0.07636), (0.7578, 9.872, 0.4283), (0.7572, 9.872, -0.0005903), (0.0, 9.872, -0.4872), (0.0, 13.74, 0.9411), (0.2202, 13.74, 0.5198), (0.2189, 13.74, 0.8656), (0.3236, 13.74, 0.6761), (0.5034, 12.03, 0.6248), (0.3756, 9.872, 0.8902), (0.794, 9.872, 0.206), (0.5399, 9.872, 0.7191), (0.2016, 11.04, -0.1449), (0.5045, 12.03, 0.3227), (0.0, 12.03, 0.02813), (0.219, 12.03, 0.9095), (0.0, 9.872, 0.9821), (0.3009, 13.74, 0.7813), (0.3618, 12.03, 0.1995), (0.5321, 12.03, 0.4678), (0.3612, 12.03, 0.8007), (0.2118, 14.66, 0.7879), (0.0, 14.66, 0.9314), (0.1443, 14.66, 0.6916), (0.1426, 14.66, 0.9005), (0.1825, 9.892, -0.4049), (0.1558, 11.04, 0.8421), (0.0, 11.04, -0.2088), (0.6207, 11.04, 0.1741), (0.137, 13.74, 0.9249), (0.137, 13.74, 0.4595), (0.0, 13.74, 0.4384), (0.3034, 13.74, 0.5801), (0.0, 14.66, 0.6585), (0.06627, 14.62, 0.665), (0.09307, 14.66, 0.9331), (0.5396, 9.872, -0.2027), (0.1954, 14.66, 0.7182), (0.1922, 14.66, 0.8652), (0.0781, 14.17, 3.728), (0.0, 14.63, 3.71), (0.0, 14.17, 3.728), (0.08284, 13.71, 3.746), (0.0, 13.71, 3.747), (2.959, 14.71, 0.9534), (2.98, 13.93, 0.638), (2.988, 13.93, 0.6575), (2.956, 14.72, 0.922), (7.998, 6.269, 0.1732), (7.997, 6.269, 0.2647), (7.998, 7.37, 0.1748), (7.997, 7.37, 0.2647), (2.962, 13.91, 0.6554), (2.93, 14.7, 0.9504), (0.1167, 11.23, 1.085), (0.0, 13.8, 1.125), (0.1328, 13.8, 1.109), (0.06203, 10.54, 1.078), (0.0, 10.54, 1.115), (0.1165, 12.17, 1.094), (2.927, 14.71, 0.9183), (2.953, 13.91, 0.6346), (0.9033, -2.988, 0.2246), (0.8773, -2.986, -0.2016), (0.0, -2.988, -0.801), (0.0, -2.984, 0.8949), (0.6565, -2.986, -0.6773), (0.5408, -2.988, 0.733), (0.9183, -2.988, 0.005222), (0.7519, -2.986, -0.4394), (0.7521, -2.987, 0.532), (0.03935, -4.474, -0.1217), (0.03935, -4.474, -0.188), (0.03935, -4.474, -0.1577), (0.03935, -4.475, -0.1093), (0.03935, -4.474, -0.2042), (0.0, -4.474, -0.1042), (0.0, -4.474, -0.2127), (0.03935, -4.474, -0.1718), (0.03935, -4.474, -0.1427), (0.5803, 12.09, 0.3324), (0.4043, 13.77, 0.6846), (0.3845, 13.77, 0.5906), (0.6073, 12.09, 0.4736), (0.2015, 1.0, 0.9375), (0.2652, 1.0, -0.9484), (0.2015, 8.175, 0.9375), (0.2652, 8.175, -0.8412), (0.04394, 14.77, 0.9322), (0.04394, 14.77, 0.6868), (0.04394, 14.77, 0.7723), (0.2652, 5.547, -0.9191), (0.2015, 5.547, 0.9375), (0.2015, 2.253, 0.9375), (0.2652, 2.253, -0.9297), (0.2652, 7.357, -0.8654), (0.2015, 7.357, 0.9375), (0.07545, 10.31, -0.3444), (0.04102, 10.31, 0.9987), (0.1878, 9.872, 0.9361), (0.06852, 13.74, 0.933), (0.1008, 11.04, -0.1769), (0.07199, 12.03, 0.05225), (0.06852, 13.74, 0.4489), (0.03314, 14.64, 0.6617), (0.1389, 9.903, -0.4491), (0.04654, 14.66, 0.9323), (0.04042, 13.9, 3.759), (0.03905, 14.17, 3.748), (0.03668, 14.63, 3.73), (0.04142, 13.71, 3.802), (0.0664, 13.8, 1.117), (0.03102, 10.54, 1.133), (0.2704, -2.986, 0.8326), (0.392, -2.987, -0.7422), (0.003421, -4.474, -0.2084), (0.003421, -4.474, -0.1068), (0.9593, -0.9932, -0.2544), (1.006, -0.9939, 0.001762), (0.9747, -0.9938, 0.2752), (0.0, -0.9939, -1.0), (0.0, -0.9932, 0.9911), (0.53, -0.9932, -0.871), (0.4658, -0.9942, 0.8803), (0.7363, -0.9932, -0.5627), (0.7369, -0.9936, 0.6573), (0.204, -0.9937, 0.9357), (0.3068, -0.9935, -0.939), (0.2166, -1.99, 0.9304), (0.3363, -1.99, -0.8977), (0.9434, -1.99, -0.2441), (0.9903, -1.991, 0.002909), (0.9654, -1.991, 0.2658), (0.0, -1.991, -0.9618), (0.0, -1.989, 0.9739), (0.5965, -1.99, -0.8269), (0.5005, -1.991, 0.8498), (0.7575, -1.99, -0.5355), (0.7579, -1.99, 0.6337), (0.0, -3.752, -0.6139), (0.4299, -3.751, -0.3995), (0.0, -3.75, 0.4428), (0.247, -3.69, 0.3932), (0.5133, -3.751, 0.05465), (0.5228, -3.752, -0.08835), (0.4968, -3.751, -0.2232), (0.4172, -3.751, 0.255), (0.1797, -3.751, -0.5755), (0.1024, -3.751, 0.4345), (0.3479, -3.751, -0.499), (0.1651, -4.304, -0.1972), (0.1703, -4.305, -0.08067), (0.0, -4.304, 0.07356), (0.1442, -4.304, -0.2689), (0.1186, -4.304, -0.3165), (0.005171, -4.305, 0.06335), (0.02932, -4.305, -0.3448), (0.0, -4.305, -0.3611), (0.09826, -4.305, 0.05314), (0.1403, -4.305, 0.003374), (0.1733, -4.305, -0.1406), (1.094, 5.551, -0.2459), (0.8346, 5.551, -0.5446), (1.094, 2.33, -0.2459), (0.8346, 2.33, -0.5498), (0.2489, -2.588, 0.911), (0.3698, -2.59, -0.8042), (0.9037, -2.589, -0.2185), (0.947, -2.59, 0.0043), (0.928, -2.59, 0.241), (0.0, -2.59, -0.8651), (0.0, -2.587, 0.9656), (0.6326, -2.589, -0.7369), (0.5297, -2.592, 0.7807), (0.7541, -2.589, -0.4777), (0.7544, -2.59, 0.5725), (0.7568, -2.188, 0.6136), (0.7564, -2.187, -0.5165), (0.5085, -2.188, 0.8229), (0.9761, -2.188, 0.003366), (0.9303, -2.187, -0.2357), (0.3473, -2.187, -0.867), (0.2272, -2.186, 0.9261), (0.6084, -2.187, -0.7973), (0.0, -2.186, 0.9761), (0.0, -2.188, -0.93), (0.9531, -2.188, 0.2577), (0.9037, -2.589, -0.2185), (0.947, -2.59, 0.0043), (0.928, -2.59, 0.241), (0.7544, -2.59, 0.5725), (0.7568, -2.188, 0.6136), (0.9761, -2.188, 0.003366), (0.9303, -2.187, -0.2357), (0.9531, -2.188, 0.2577), (0.936, -2.592, -0.2143), (0.9793, -2.593, 0.008476), (0.9604, -2.593, 0.2452), (0.7868, -2.592, 0.5767), (0.7891, -2.19, 0.6177), (1.008, -2.19, 0.007542), (0.9626, -2.189, -0.2315), (0.9854, -2.19, 0.2619), (0.0, 3.9, -0.976), (0.0, 3.9, 1.0), (0.9579, 3.9, 0.2736), (0.956, 3.9, -0.255), (0.403, 3.9, 0.875), (0.403, 3.9, -0.8668), (1.0, 3.9, 0.0), (0.6805, 3.9, 0.6549), (0.956, 3.9, -0.04154), (0.403, 3.9, -0.8668), (0.6795, 3.9, -0.5609), (3.179, 4.564, 0.1047), (3.18, 4.564, -0.3393), (8.122, 6.878, 0.2743), (8.123, 6.878, 0.1873), (7.998, 6.82, 0.174), (7.997, 6.82, 0.4781), (0.2652, 3.9, -0.9244), (0.2015, 3.9, 0.9375), (1.094, 3.941, -0.03247), (0.8346, 3.941, -0.5472), (0.956, 6.452, -0.255), (0.0, 6.452, -0.9438), (0.403, 6.452, -0.8347), (0.403, 6.452, 0.875), (1.0, 6.452, 0.0), (0.9579, 6.452, 0.2736), (0.0, 6.452, 1.0), (0.6805, 6.452, 0.6549), (0.956, 6.452, -0.255), (0.403, 6.452, -0.8347), (0.6795, 6.452, -0.5448), (0.2652, 6.452, -0.8923), (0.2015, 6.452, 0.9375)], [], [(41, 37, 4, 21), (213, 45, 0, 206), (215, 173, 2, 210), (110, 126, 8, 20), (184, 38, 7, 176), (54, 42, 5, 46), (50, 20, 8, 49), (193, 122, 11, 178), (113, 127, 9, 48), (216, 174, 13, 211), (214, 44, 12, 212), (55, 39, 15, 47), (185, 40, 14, 175), (179, 18, 17, 178), (112, 123, 17, 49), (195, 124, 16, 177), (48, 9, 20, 50), (127, 110, 20, 9), (177, 16, 18, 179), (42, 41, 21, 5), (298, 295, 23, 29), (309, 292, 25, 180), (299, 294, 24, 51), (297, 27, 57, 301), (310, 296, 28, 181), (294, 298, 29, 24), (173, 12, 35, 182), (45, 13, 36, 53), (22, 0, 31, 34), (44, 1, 33, 52), (1, 22, 34, 33), (174, 3, 30, 183), (317, 313, 37, 41), (324, 314, 38, 184), (320, 318, 42, 54), (53, 36, 59, 63), (325, 316, 40, 185), (318, 317, 41, 42), (211, 13, 45, 213), (40, 54, 46, 14), (18, 50, 49, 17), (124, 113, 48, 16), (208, 1, 44, 214), (37, 55, 47, 4), (126, 112, 49, 8), (16, 48, 50, 18), (296, 299, 51, 28), (31, 53, 63, 58), (0, 45, 53, 31), (12, 44, 52, 35), (316, 320, 54, 40), (315, 39, 61, 322), (302, 301, 57, 62), (323, 322, 61, 64), (251, 250, 65, 67), (321, 323, 64, 60), (295, 31, 58, 300), (39, 55, 64, 61), (313, 23, 56, 321), (55, 37, 60, 64), (138, 137, 72, 70), (311, 252, 66, 303), (252, 253, 68, 66), (312, 251, 67, 304), (305, 306, 71, 69), (307, 139, 71, 306), (139, 140, 69, 71), (308, 138, 70, 305), (99, 91, 74, 79), (194, 92, 76, 186), (100, 90, 75, 80), (125, 114, 77, 81), (188, 98, 78, 187), (90, 99, 79, 75), (98, 100, 80, 78), (91, 125, 81, 74), (117, 84, 107, 102), (176, 7, 92, 194), (201, 146, 131, 199), (83, 117, 102, 108), (107, 89, 119, 94), (191, 103, 120, 192), (121, 94, 112, 126), (190, 116, 103, 191), (97, 108, 96, 106), (104, 109, 95, 118), (148, 145, 86, 128), (109, 97, 106, 95), (21, 4, 91, 99), (102, 107, 94, 121), (14, 46, 100, 98), (150, 149, 136, 134), (47, 15, 114, 125), (5, 21, 99, 90), (88, 83, 108, 97), (115, 82, 109, 104), (200, 144, 129, 198), (4, 47, 125, 91), (175, 14, 98, 188), (46, 5, 90, 100), (74, 81, 84, 117), (82, 88, 97, 109), (84, 101, 89, 107), (186, 76, 116, 190), (192, 120, 122, 193), (80, 75, 88, 82), (75, 79, 83, 88), (95, 106, 127, 113), (79, 74, 117, 83), (96, 121, 126, 110), (78, 80, 82, 115), (118, 95, 113, 124), (81, 77, 101, 84), (189, 118, 124, 195), (106, 96, 110, 127), (94, 119, 123, 112), (146, 143, 85, 131), (143, 148, 128, 85), (199, 131, 85, 196), (197, 128, 86, 198), (196, 85, 128, 197), (135, 134, 136, 133), (142, 141, 135, 133), (149, 142, 133, 136), (141, 150, 134, 135), (66, 68, 137, 138), (304, 67, 139, 307), (67, 65, 140, 139), (303, 66, 138, 308), (115, 104, 148, 143), (187, 78, 146, 201), (189, 93, 144, 200), (104, 118, 145, 148), (78, 115, 143, 146), (171, 170, 142, 149), (169, 171, 149, 150), (172, 169, 150, 141), (170, 172, 141, 142), (257, 157, 152, 256), (258, 151, 157, 257), (239, 249, 162, 167), (240, 248, 160, 168), (248, 247, 163, 160), (242, 239, 167, 161), (249, 240, 168, 162), (244, 241, 165, 205), (243, 242, 161, 164), (245, 243, 164, 204), (204, 205, 165, 166), (121, 96, 170, 171), (102, 121, 171, 169), (108, 102, 169, 172), (96, 108, 172, 170), (212, 12, 173, 215), (39, 184, 176, 15), (123, 193, 178, 17), (209, 3, 174, 216), (43, 185, 175, 6), (19, 179, 178, 11), (111, 195, 177, 10), (10, 177, 179, 19), (297, 309, 180, 27), (293, 310, 181, 26), (2, 173, 182, 32), (13, 174, 183, 36), (315, 324, 184, 39), (319, 325, 185, 43), (114, 194, 186, 77), (105, 188, 187, 73), (15, 176, 194, 114), (147, 201, 199, 132), (89, 191, 192, 119), (101, 190, 191, 89), (145, 200, 198, 86), (6, 175, 188, 105), (77, 186, 190, 101), (119, 192, 193, 123), (93, 189, 195, 111), (132, 199, 196, 87), (130, 197, 198, 129), (87, 196, 197, 130), (73, 187, 201, 147), (118, 189, 200, 145), (247, 244, 205, 163), (246, 245, 204, 166), (162, 168, 160, 163, 205, 204, 164, 161, 167), (226, 213, 206, 219), (217, 215, 210, 223), (218, 216, 211, 224), (227, 214, 212, 225), (224, 211, 213, 226), (221, 208, 214, 227), (22, 207, 206, 0), (1, 208, 207, 22), (225, 212, 215, 217), (222, 209, 216, 218), (207, 220, 219, 206), (208, 221, 220, 207), (266, 226, 219, 269), (271, 217, 223, 273), (270, 218, 224, 272), (265, 227, 225, 267), (272, 224, 226, 266), (275, 221, 227, 265), (267, 225, 217, 271), (274, 222, 218, 270), (155, 158, 229, 238), (156, 202, 237, 231), (203, 155, 238, 236), (151, 159, 235, 232), (153, 203, 236, 228), (157, 151, 232, 233), (158, 152, 234, 229), (202, 154, 230, 237), (152, 157, 233, 234), (159, 156, 231, 235), (234, 233, 249, 239), (232, 235, 248, 240), (235, 231, 247, 248), (229, 234, 239, 242), (233, 232, 240, 249), (237, 230, 241, 244), (238, 229, 242, 243), (236, 238, 243, 245), (231, 237, 244, 247), (228, 236, 245, 246), (62, 56, 250, 251), (300, 58, 252, 311), (58, 63, 253, 252), (302, 62, 251, 312), (275, 265, 280, 283), (258, 257, 277, 278), (158, 263, 256, 152), (202, 254, 260, 154), (203, 255, 261, 155), (159, 264, 262, 156), (155, 261, 263, 158), (151, 258, 264, 159), (156, 262, 254, 202), (153, 259, 255, 203), (262, 267, 271, 254), (221, 275, 268, 220), (255, 270, 272, 261), (259, 274, 270, 255), (263, 266, 269, 256), (254, 271, 273, 260), (261, 272, 266, 263), (264, 265, 267, 262), (220, 268, 269, 219), (269, 268, 281, 282), (282, 281, 289, 290), (278, 277, 285, 286), (283, 280, 288, 291), (264, 258, 278, 279), (257, 256, 276, 277), (256, 269, 282, 276), (268, 275, 283, 281), (265, 264, 279, 280), (289, 285, 284, 290), (291, 286, 285, 289), (286, 291, 288, 287), (277, 276, 284, 285), (280, 279, 287, 288), (281, 283, 291, 289), (279, 278, 286, 287), (276, 282, 290, 284), (34, 31, 295, 298), (183, 30, 292, 309), (52, 33, 294, 299), (36, 297, 301, 59), (182, 35, 296, 310), (33, 34, 298, 294), (35, 52, 299, 296), (63, 59, 301, 302), (23, 295, 300, 56), (250, 311, 303, 65), (253, 312, 304, 68), (70, 72, 306, 305), (137, 307, 306, 72), (140, 308, 305, 69), (68, 304, 307, 137), (65, 303, 308, 140), (36, 183, 309, 297), (32, 182, 310, 293), (56, 300, 311, 250), (63, 302, 312, 253), (29, 23, 313, 317), (180, 25, 314, 324), (51, 24, 318, 320), (181, 28, 316, 325), (24, 29, 317, 318), (28, 51, 320, 316), (27, 315, 322, 57), (62, 57, 322, 323), (56, 62, 323, 321), (37, 313, 321, 60), (27, 180, 324, 315), (26, 181, 325, 319)])
me_cube_003.polygons.foreach_set('material_index', [0, 0, 0, 0, 0, 0, 1, 0, 0, 0, 1, 0, 0, 1, 0, 0, 1, 0, 1, 0, 0, 0, 0, 0, 0, 0, 0, 0, 0, 0, 0, 0, 0, 0, 0, 0, 0, 0, 0, 1, 1, 0, 0, 0, 0, 1, 1, 0, 0, 1, 1, 0, 0, 0, 0, 0, 0, 0, 0, 0, 0, 0, 0, 0, 0, 0, 0, 0, 0, 0, 0, 0, 0, 0, 1, 0, 0, 0, 0, 0, 0, 0, 0, 0, 0, 1, 0, 0, 0, 0, 1, 0, 0, 0, 0, 1, 0, 0, 0, 0, 0, 0, 0, 0, 0, 0, 0, 0, 0, 0, 1, 1, 0, 0, 0, 0, 0, 1, 0, 0, 0, 0, 0, 0, 0, 0, 0, 0, 0, 1, 0, 0, 0, 0, 0, 0, 0, 0, 0, 0, 0, 0, 1, 0, 0, 1, 0, 0, 0, 0, 0, 0, 0, 0, 1, 0, 0, 0, 1, 0, 1, 1, 0, 0, 1, 1, 0, 0, 0, 0, 0, 0, 0, 0, 0, 0, 0, 0, 0, 0, 0, 0, 0, 1, 0, 0, 0, 0, 0, 1, 0, 0, 0, 0, 0, 0, 0, 0, 0, 0, 0, 1, 0, 0, 0, 0, 0, 2, 0, 0, 0, 0, 0, 2, 0, 1, 0, 0, 1, 0, 0, 1, 0, 0, 1, 0, 0, 0, 0, 0, 0, 0, 0, 1, 0, 1, 0, 0, 1, 0, 0, 0, 0, 0, 0, 0, 0, 1, 0, 0, 1, 1, 1, 0, 0, 0, 0, 0, 0, 0, 0, 1, 1, 1, 1, 1, 0, 0, 0, 0, 0, 0, 1, 0, 0, 0, 0, 0, 0, 0, 0, 0, 1, 0, 0, 0, 0, 0, 0, 0, 0, 1, 0, 0, 0, 0, 1, 0])
_uv = me_cube_003.uv_layers.new(name='UVMap')
_uv.uv.foreach_set('vector', [0.4223, 0.4491, 0.4223, 0.4333, 0.4691, 0.4333, 0.4691, 0.4491, 0.7511, 0.2219, 0.978, 0.2208, 0.978, 0.2531, 0.7511, 0.2531, 0.751, 0.3738, 0.978, 0.374, 0.978, 0.3803, 0.7511, 0.3794, 0.693, 0.2795, 0.6929, 0.2795, 0.6928, 0.2804, 0.6929, 0.2804, 0.4225, 0.4226, 0.4225, 0.4198, 0.4693, 0.4211, 0.4693, 0.424, 0.4218, 0.4797, 0.4223, 0.4643, 0.4691, 0.4643, 0.4686, 0.4797, 0.6924, 0.2804, 0.6929, 0.2804, 0.6928, 0.2804, 0.6924, 0.2804, 0.6915, 0.2794, 0.6912, 0.2795, 0.6912, 0.2804, 0.6916, 0.2804, 0.6924, 0.2795, 0.6929, 0.2795, 0.6927, 0.2804, 0.6924, 0.2804, 0.7511, 0.1837, 0.978, 0.1827, 0.978, 0.1886, 0.7511, 0.1906, 0.751, 0.3456, 0.978, 0.3453, 0.978, 0.3676, 0.751, 0.3682, 0.4225, 0.4287, 0.4225, 0.4258, 0.4693, 0.4272, 0.4693, 0.4294, 0.4218, 0.4821, 0.422, 0.481, 0.4688, 0.481, 0.4686, 0.4821, 0.6916, 0.2804, 0.692, 0.2804, 0.692, 0.2804, 0.6916, 0.2804, 0.6925, 0.2795, 0.6918, 0.2792, 0.692, 0.2804, 0.6924, 0.2804, 0.6916, 0.2795, 0.692, 0.2795, 0.692, 0.2804, 0.6916, 0.2804, 0.6924, 0.2804, 0.6927, 0.2804, 0.6929, 0.2804, 0.6924, 0.2804, 0.6929, 0.2795, 0.693, 0.2795, 0.6929, 0.2804, 0.6927, 0.2804, 0.6916, 0.2804, 0.692, 0.2804, 0.692, 0.2804, 0.6916, 0.2804, 0.4223, 0.4643, 0.4223, 0.4491, 0.4691, 0.4491, 0.4691, 0.4643, 0.4024, 0.8246, 0.4024, 0.7996, 0.5689, 0.7996, 0.5689, 0.8246, 0.2573, 0.7725, 0.258, 0.7597, 0.3404, 0.7636, 0.3397, 0.7765, 0.4024, 0.8889, 0.4024, 0.8515, 0.5689, 0.8515, 0.5689, 0.8889, 0.0, 0.0, 0.0, 0.0, 0.0, 0.0, 0.0, 0.0, 0.4024, 0.9166, 0.4024, 0.9104, 0.5689, 0.9104, 0.5689, 0.9166, 0.4024, 0.8515, 0.4024, 0.8246, 0.5689, 0.8246, 0.5689, 0.8515, 0.02725, 0.9204, 0.02725, 0.914, 0.1508, 0.9138, 0.1508, 0.9202, 0.02725, 0.7661, 0.02725, 0.7336, 0.1508, 0.7354, 0.1508, 0.7669, 0.02725, 0.8246, 0.02725, 0.7986, 0.1508, 0.7984, 0.1508, 0.8245, 0.02725, 0.8915, 0.02725, 0.8526, 0.1508, 0.8524, 0.1508, 0.8914, 0.02725, 0.8526, 0.02725, 0.8246, 0.1508, 0.8245, 0.1508, 0.8524, 0.02725, 0.7277, 0.02725, 0.7225, 0.1508, 0.7242, 0.1508, 0.7295, 0.3892, 0.4835, 0.3892, 0.4554, 0.492, 0.4554, 0.492, 0.4835, 0.3867, 0.3987, 0.3867, 0.393, 0.4894, 0.396, 0.4894, 0.4016, 0.3892, 0.5556, 0.3892, 0.5136, 0.492, 0.5136, 0.492, 0.5556, 0.0, 0.0, 0.0, 0.0, 0.0, 0.0, 0.0, 0.0, 0.3897, 0.5687, 0.3897, 0.5618, 0.4924, 0.5618, 0.4924, 0.5687, 0.3892, 0.5136, 0.3892, 0.4835, 0.492, 0.4835, 0.492, 0.5136, 0.7511, 0.1906, 0.978, 0.1886, 0.978, 0.2208, 0.7511, 0.2219, 0.422, 0.481, 0.4218, 0.4797, 0.4686, 0.4797, 0.4688, 0.481, 0.692, 0.2804, 0.6924, 0.2804, 0.6924, 0.2804, 0.692, 0.2804, 0.692, 0.2795, 0.6924, 0.2795, 0.6924, 0.2804, 0.692, 0.2804, 0.751, 0.3068, 0.978, 0.3067, 0.978, 0.3453, 0.751, 0.3456, 0.4223, 0.4333, 0.4225, 0.4287, 0.4693, 0.4294, 0.4691, 0.4333, 0.6929, 0.2795, 0.6925, 0.2795, 0.6924, 0.2804, 0.6928, 0.2804, 0.692, 0.2804, 0.6924, 0.2804, 0.6924, 0.2804, 0.692, 0.2804, 0.4024, 0.9104, 0.4024, 0.8889, 0.5689, 0.8889, 0.5689, 0.9104, 0.0, 0.0, 0.0, 0.0, 0.0, 0.0, 0.0, 0.0, 0.02725, 0.7986, 0.02725, 0.7661, 0.1508, 0.7669, 0.1508, 0.7984, 0.02725, 0.914, 0.02725, 0.8915, 0.1508, 0.8914, 0.1508, 0.9138, 0.3897, 0.5618, 0.3892, 0.5556, 0.492, 0.5556, 0.4924, 0.5618, 0.0, 0.0, 0.0, 0.0, 0.0, 0.0, 0.0, 0.0, 0.2563, 0.7926, 0.257, 0.7792, 0.3394, 0.7832, 0.3387, 0.7966, 0.3892, 0.4235, 0.3867, 0.405, 0.4894, 0.408, 0.492, 0.425, 0.6982, 0.2056, 0.7004, 0.2056, 0.7178, 0.2061, 0.7179, 0.2061, 0.3892, 0.4554, 0.3892, 0.4235, 0.492, 0.425, 0.492, 0.4554, 0.0, 0.0, 0.0, 0.0, 0.0, 0.0, 0.0, 0.0, 0.0, 0.0, 0.0, 0.0, 0.0, 0.0, 0.0, 0.0, 0.0, 0.0, 0.0, 0.0, 0.0, 0.0, 0.0, 0.0, 0.0, 0.0, 0.0, 0.0, 0.0, 0.0, 0.0, 0.0, 0.7582, 0.2114, 0.7582, 0.2114, 0.7592, 0.212, 0.7592, 0.212, 0.7004, 0.1925, 0.7004, 0.1794, 0.7178, 0.189, 0.7178, 0.1976, 0.7004, 0.1794, 0.6982, 0.1794, 0.7179, 0.189, 0.7178, 0.189, 0.6982, 0.1925, 0.6982, 0.2056, 0.7179, 0.2061, 0.7179, 0.1976, 0.7592, 0.2163, 0.7592, 0.2163, 0.7592, 0.2207, 0.7592, 0.2207, 0.0, 0.0, 0.0, 0.0, 0.0, 0.0, 0.0, 0.0, 0.0, 0.0, 0.0, 0.0, 0.0, 0.0, 0.0, 0.0, 0.7582, 0.2159, 0.7582, 0.2114, 0.7592, 0.212, 0.7592, 0.2163, 0.6423, 0.5052, 0.6423, 0.4837, 0.6921, 0.4931, 0.6921, 0.5133, 0.6456, 0.4343, 0.6423, 0.4304, 0.6921, 0.4464, 0.6921, 0.4504, 0.6423, 0.5587, 0.6423, 0.5284, 0.6921, 0.5351, 0.6921, 0.563, 0.6423, 0.4626, 0.6445, 0.4415, 0.6921, 0.4543, 0.6921, 0.4737, 0.6198, 0.6289, 0.6198, 0.6241, 0.6399, 0.6352, 0.6399, 0.6406, 0.6423, 0.5284, 0.6423, 0.5052, 0.6921, 0.5133, 0.6921, 0.5351, 0.6198, 0.6241, 0.6423, 0.5587, 0.6921, 0.563, 0.6399, 0.6352, 0.6423, 0.4837, 0.6423, 0.4626, 0.6921, 0.4737, 0.6921, 0.4931, 0.6964, 0.2501, 0.695, 0.2501, 0.6943, 0.2581, 0.6955, 0.2581, 0.4785, 0.3973, 0.4785, 0.3919, 0.6423, 0.4304, 0.6456, 0.4343, 0.6007, 0.5922, 0.6007, 0.5877, 0.8495, 0.8863, 0.8495, 0.8906, 0.6967, 0.2501, 0.6964, 0.2501, 0.6955, 0.2581, 0.6957, 0.2581, 0.6943, 0.2581, 0.6924, 0.2581, 0.6924, 0.2721, 0.6931, 0.2721, 0.6918, 0.2581, 0.6912, 0.2581, 0.6912, 0.2721, 0.6918, 0.2721, 0.6938, 0.2721, 0.6931, 0.2721, 0.6925, 0.2795, 0.6929, 0.2795, 0.6921, 0.2501, 0.6912, 0.2501, 0.6912, 0.2581, 0.6918, 0.2581, 0.6955, 0.2581, 0.6957, 0.2581, 0.694, 0.2721, 0.6938, 0.2721, 0.6931, 0.2581, 0.6943, 0.2581, 0.6931, 0.2721, 0.6924, 0.2721, 0.7775, 0.579, 0.8522, 0.5792, 0.924, 0.8872, 0.8889, 0.8886, 0.6943, 0.2581, 0.6955, 0.2581, 0.6938, 0.2721, 0.6931, 0.2721, 0.4785, 0.485, 0.4785, 0.4584, 0.6423, 0.4837, 0.6423, 0.5052, 0.6955, 0.2581, 0.6943, 0.2581, 0.6931, 0.2721, 0.6938, 0.2721, 0.4785, 0.5762, 0.4785, 0.5533, 0.6423, 0.5587, 0.6198, 0.6241, 0.0, 0.0, 0.0, 0.0, 0.0, 0.0, 0.0, 0.0, 0.4785, 0.4309, 0.4785, 0.4033, 0.6445, 0.4415, 0.6423, 0.4626, 0.4785, 0.5135, 0.4785, 0.485, 0.6423, 0.5052, 0.6423, 0.5284, 0.6964, 0.2501, 0.6967, 0.2501, 0.6957, 0.2581, 0.6955, 0.2581, 0.6925, 0.2501, 0.695, 0.2501, 0.6943, 0.2581, 0.6931, 0.2581, 0.0, 0.0, 0.0, 0.0, 0.0, 0.0, 0.0, 0.0, 0.4785, 0.4584, 0.4785, 0.4309, 0.6423, 0.4626, 0.6423, 0.4837, 0.4785, 0.5827, 0.4785, 0.5762, 0.6198, 0.6241, 0.6198, 0.6289, 0.4785, 0.5533, 0.4785, 0.5135, 0.6423, 0.5284, 0.6423, 0.5587, 0.6972, 0.2442, 0.6955, 0.2442, 0.695, 0.2501, 0.6964, 0.2501, 0.695, 0.2501, 0.6964, 0.2501, 0.6955, 0.2581, 0.6943, 0.2581, 0.695, 0.2501, 0.6929, 0.2501, 0.6924, 0.2581, 0.6943, 0.2581, 0.6919, 0.2442, 0.6912, 0.2442, 0.6912, 0.2501, 0.6921, 0.2501, 0.6918, 0.2721, 0.6912, 0.2721, 0.6912, 0.2795, 0.6915, 0.2794, 0.6955, 0.2442, 0.6972, 0.2442, 0.6964, 0.2501, 0.695, 0.2501, 0.6972, 0.2442, 0.6974, 0.2442, 0.6967, 0.2501, 0.6964, 0.2501, 0.6931, 0.2721, 0.6938, 0.2721, 0.6929, 0.2795, 0.6924, 0.2795, 0.6974, 0.2442, 0.6972, 0.2442, 0.6964, 0.2501, 0.6967, 0.2501, 0.694, 0.2721, 0.6938, 0.2721, 0.6929, 0.2795, 0.693, 0.2795, 0.6919, 0.2442, 0.6955, 0.2442, 0.695, 0.2501, 0.6925, 0.2501, 0.6924, 0.2721, 0.6931, 0.2721, 0.6924, 0.2795, 0.692, 0.2795, 0.6955, 0.2442, 0.6925, 0.2442, 0.6929, 0.2501, 0.695, 0.2501, 0.6918, 0.2721, 0.6924, 0.2721, 0.692, 0.2795, 0.6916, 0.2795, 0.6938, 0.2721, 0.694, 0.2721, 0.693, 0.2795, 0.6929, 0.2795, 0.6931, 0.2721, 0.6924, 0.2721, 0.6918, 0.2792, 0.6925, 0.2795, 0.5904, 0.58, 0.6685, 0.5786, 0.8686, 0.8895, 0.8538, 0.89, 0.6685, 0.5786, 0.7775, 0.579, 0.8889, 0.8886, 0.8686, 0.8895, 0.0, 0.0, 0.0, 0.0, 0.0, 0.0, 0.0, 0.0, 0.0, 0.0, 0.0, 0.0, 0.0, 0.0, 0.0, 0.0, 0.0, 0.0, 0.0, 0.0, 0.0, 0.0, 0.0, 0.0, 0.0, 0.0, 0.0, 0.0, 0.0, 0.0, 0.0, 0.0, 0.0, 0.0, 0.0, 0.0, 0.0, 0.0, 0.0, 0.0, 0.0, 0.0, 0.0, 0.0, 0.0, 0.0, 0.0, 0.0, 0.0, 0.0, 0.0, 0.0, 0.0, 0.0, 0.0, 0.0, 0.7178, 0.189, 0.7179, 0.189, 0.7582, 0.2114, 0.7582, 0.2114, 0.7179, 0.1976, 0.7179, 0.2061, 0.7582, 0.2203, 0.7582, 0.2159, 0.7179, 0.2061, 0.7178, 0.2061, 0.7582, 0.2203, 0.7582, 0.2203, 0.7178, 0.1976, 0.7178, 0.189, 0.7582, 0.2114, 0.7582, 0.2159, 0.6925, 0.2501, 0.6931, 0.2581, 0.6922, 0.2593, 0.6922, 0.2516, 0.0, 0.0, 0.0, 0.0, 0.0, 0.0, 0.0, 0.0, 0.0, 0.0, 0.0, 0.0, 0.0, 0.0, 0.0, 0.0, 0.6931, 0.2581, 0.6924, 0.2721, 0.6924, 0.2726, 0.6922, 0.2593, 0.6919, 0.2442, 0.6925, 0.2501, 0.6922, 0.2516, 0.6918, 0.246, 0.0, 0.0, 0.0, 0.0, 0.0, 0.0, 0.0, 0.0, 0.6961, 0.2586, 0.6945, 0.2723, 0.7157, 0.2799, 0.716, 0.2735, 0.6963, 0.2586, 0.6961, 0.2586, 0.716, 0.2735, 0.716, 0.2734, 0.6946, 0.2723, 0.6963, 0.2586, 0.716, 0.2734, 0.7158, 0.2799, 0.5673, 0.2718, 0.5324, 0.2719, 0.5325, 0.2473, 0.5674, 0.2453, 0.5673, 0.2999, 0.5324, 0.2979, 0.5324, 0.2719, 0.5673, 0.2718, 0.3702, 0.2406, 0.37, 0.2546, 0.3265, 0.2504, 0.3266, 0.2469, 0.37, 0.2696, 0.37, 0.2905, 0.3265, 0.2593, 0.3265, 0.2541, 0.37, 0.2905, 0.3699, 0.3029, 0.3265, 0.2624, 0.3265, 0.2593, 0.3702, 0.2227, 0.3702, 0.2406, 0.3266, 0.2469, 0.3266, 0.2428, 0.37, 0.2546, 0.37, 0.2696, 0.3265, 0.2541, 0.3265, 0.2504, 0.37, 0.3054, 0.3702, 0.308, 0.3266, 0.2637, 0.3265, 0.2631, 0.3702, 0.2108, 0.3702, 0.2227, 0.3266, 0.2428, 0.3266, 0.2388, 0.3701, 0.2038, 0.3702, 0.2108, 0.3266, 0.2388, 0.3266, 0.2377, 0.5017, 0.9434, 0.5017, 0.9927, 0.5, 0.9939, 0.5, 0.9413, 0.0, 0.0, 0.0, 0.0, 0.0, 0.0, 0.0, 0.0, 0.6955, 0.2581, 0.6938, 0.2721, 0.6945, 0.2723, 0.6961, 0.2586, 0.6957, 0.2581, 0.6955, 0.2581, 0.6961, 0.2586, 0.6963, 0.2586, 0.694, 0.2721, 0.6957, 0.2581, 0.6963, 0.2586, 0.6946, 0.2723, 0.751, 0.3682, 0.978, 0.3676, 0.978, 0.374, 0.751, 0.3738, 0.4225, 0.4258, 0.4225, 0.4226, 0.4693, 0.424, 0.4693, 0.4272, 0.6918, 0.2792, 0.6915, 0.2794, 0.6916, 0.2804, 0.692, 0.2804, 0.751, 0.1775, 0.978, 0.1775, 0.978, 0.1827, 0.7511, 0.1837, 0.4218, 0.4835, 0.4218, 0.4821, 0.4686, 0.4821, 0.4686, 0.4835, 0.6912, 0.2804, 0.6916, 0.2804, 0.6916, 0.2804, 0.6912, 0.2804, 0.6912, 0.2795, 0.6916, 0.2795, 0.6916, 0.2804, 0.6912, 0.2804, 0.6912, 0.2804, 0.6916, 0.2804, 0.6916, 0.2804, 0.6912, 0.2804, 0.257, 0.7792, 0.2573, 0.7725, 0.3397, 0.7765, 0.3394, 0.7832, 0.4024, 0.9227, 0.4024, 0.9166, 0.5689, 0.9166, 0.5689, 0.9227, 0.02725, 0.9268, 0.02725, 0.9204, 0.1508, 0.9202, 0.1508, 0.9266, 0.02725, 0.7336, 0.02725, 0.7277, 0.1508, 0.7295, 0.1508, 0.7354, 0.3867, 0.405, 0.3867, 0.3987, 0.4894, 0.4016, 0.4894, 0.408, 0.3897, 0.5756, 0.3897, 0.5687, 0.4924, 0.5687, 0.4924, 0.5756, 0.6445, 0.4415, 0.6456, 0.4343, 0.6921, 0.4504, 0.6921, 0.4543, 0.6198, 0.6337, 0.6198, 0.6289, 0.6399, 0.6406, 0.6399, 0.6383, 0.4785, 0.4033, 0.4785, 0.3973, 0.6456, 0.4343, 0.6445, 0.4415, 0.0, 0.0, 0.0, 0.0, 0.0, 0.0, 0.0, 0.0, 0.6924, 0.2581, 0.6918, 0.2581, 0.6918, 0.2721, 0.6924, 0.2721, 0.6929, 0.2501, 0.6921, 0.2501, 0.6918, 0.2581, 0.6924, 0.2581, 0.0, 0.0, 0.0, 0.0, 0.0, 0.0, 0.0, 0.0, 0.4785, 0.5892, 0.4785, 0.5827, 0.6198, 0.6289, 0.6198, 0.6337, 0.6925, 0.2442, 0.6919, 0.2442, 0.6921, 0.2501, 0.6929, 0.2501, 0.6924, 0.2721, 0.6918, 0.2721, 0.6915, 0.2794, 0.6918, 0.2792, 0.6912, 0.2721, 0.6918, 0.2721, 0.6916, 0.2795, 0.6912, 0.2795, 0.0, 0.0, 0.0, 0.0, 0.0, 0.0, 0.0, 0.0, 0.0, 0.0, 0.0, 0.0, 0.0, 0.0, 0.0, 0.0, 0.0, 0.0, 0.0, 0.0, 0.0, 0.0, 0.0, 0.0, 0.0, 0.0, 0.0, 0.0, 0.0, 0.0, 0.0, 0.0, 0.0, 0.0, 0.0, 0.0, 0.0, 0.0, 0.0, 0.0, 0.3699, 0.3029, 0.37, 0.3054, 0.3265, 0.2631, 0.3265, 0.2624, 0.37, 0.1997, 0.3701, 0.2038, 0.3266, 0.2377, 0.3265, 0.2367, 0.3265, 0.2504, 0.3265, 0.2541, 0.3265, 0.2593, 0.3265, 0.2624, 0.3265, 0.2631, 0.3266, 0.2377, 0.3266, 0.2388, 0.3266, 0.2428, 0.3266, 0.2469, 0.6469, 0.2246, 0.7511, 0.2219, 0.7511, 0.2531, 0.6469, 0.2542, 0.6468, 0.3701, 0.751, 0.3738, 0.7511, 0.3794, 0.6469, 0.3751, 0.6469, 0.1879, 0.7511, 0.1837, 0.7511, 0.1906, 0.6469, 0.1951, 0.6469, 0.3432, 0.751, 0.3456, 0.751, 0.3682, 0.6468, 0.3651, 0.6469, 0.1951, 0.7511, 0.1906, 0.7511, 0.2219, 0.6469, 0.2246, 0.6468, 0.3059, 0.751, 0.3068, 0.751, 0.3456, 0.6469, 0.3432, 0.978, 0.2789, 0.751, 0.2791, 0.7511, 0.2531, 0.978, 0.2531, 0.978, 0.3067, 0.751, 0.3068, 0.751, 0.2791, 0.978, 0.2789, 0.6468, 0.3651, 0.751, 0.3682, 0.751, 0.3738, 0.6468, 0.3701, 0.6468, 0.1814, 0.751, 0.1775, 0.7511, 0.1837, 0.6469, 0.1879, 0.751, 0.2791, 0.6468, 0.2792, 0.6469, 0.2542, 0.7511, 0.2531, 0.751, 0.3068, 0.6468, 0.3059, 0.6468, 0.2792, 0.751, 0.2791, 0.6263, 0.2265, 0.6469, 0.2246, 0.6469, 0.2542, 0.6263, 0.255, 0.6262, 0.3671, 0.6468, 0.3701, 0.6469, 0.3751, 0.6263, 0.3719, 0.6263, 0.191, 0.6469, 0.1879, 0.6469, 0.1951, 0.6263, 0.1981, 0.6262, 0.3411, 0.6469, 0.3432, 0.6468, 0.3651, 0.6262, 0.3624, 0.6263, 0.1981, 0.6469, 0.1951, 0.6469, 0.2246, 0.6263, 0.2265, 0.6262, 0.305, 0.6468, 0.3059, 0.6469, 0.3432, 0.6262, 0.3411, 0.6262, 0.3624, 0.6468, 0.3651, 0.6468, 0.3701, 0.6262, 0.3671, 0.6262, 0.1846, 0.6468, 0.1814, 0.6469, 0.1879, 0.6263, 0.191, 0.536, 0.1838, 0.536, 0.2137, 0.437, 0.2187, 0.437, 0.2062, 0.5358, 0.3586, 0.5359, 0.3633, 0.437, 0.3189, 0.4369, 0.3159, 0.5359, 0.1757, 0.536, 0.1838, 0.437, 0.2062, 0.437, 0.1966, 0.5359, 0.2971, 0.5359, 0.3357, 0.437, 0.301, 0.4369, 0.2758, 0.5359, 0.1683, 0.5359, 0.1757, 0.437, 0.1966, 0.4369, 0.1918, 0.5358, 0.2696, 0.5359, 0.2971, 0.4369, 0.2758, 0.4369, 0.2578, 0.536, 0.2137, 0.536, 0.2436, 0.437, 0.2409, 0.437, 0.2187, 0.5359, 0.3633, 0.536, 0.368, 0.437, 0.322, 0.437, 0.3189, 0.536, 0.2436, 0.5358, 0.2696, 0.4369, 0.2578, 0.437, 0.2409, 0.5359, 0.3357, 0.5358, 0.3586, 0.4369, 0.3159, 0.437, 0.301, 0.4377, 0.2477, 0.4376, 0.2641, 0.368, 0.2578, 0.3681, 0.2509, 0.4376, 0.2816, 0.4376, 0.306, 0.3681, 0.2753, 0.3681, 0.2651, 0.4376, 0.306, 0.4376, 0.3205, 0.368, 0.2814, 0.3681, 0.2753, 0.4377, 0.2262, 0.4377, 0.2477, 0.3681, 0.2509, 0.3681, 0.2421, 0.4376, 0.2641, 0.4376, 0.2816, 0.3681, 0.2651, 0.368, 0.2578, 0.4376, 0.3234, 0.4377, 0.3264, 0.3681, 0.2839, 0.3681, 0.2826, 0.4377, 0.2141, 0.4377, 0.2262, 0.3681, 0.2421, 0.3681, 0.2363, 0.4377, 0.2047, 0.4377, 0.2141, 0.3681, 0.2363, 0.3681, 0.2329, 0.4376, 0.3205, 0.4376, 0.3234, 0.3681, 0.2826, 0.368, 0.2814, 0.4376, 0.2001, 0.4377, 0.2047, 0.3681, 0.2329, 0.368, 0.2309, 0.0, 0.0, 0.0, 0.0, 0.0, 0.0, 0.0, 0.0, 0.6992, 0.1922, 0.6992, 0.1788, 0.7004, 0.1794, 0.7004, 0.1925, 0.6992, 0.1788, 0.6969, 0.1788, 0.6982, 0.1794, 0.7004, 0.1794, 0.6969, 0.1922, 0.6969, 0.2055, 0.6982, 0.2056, 0.6982, 0.1925, 0.0, 0.0, 0.0, 0.0, 0.0, 0.0, 0.0, 0.0, 0.0, 0.0, 0.0, 0.0, 0.0, 0.0, 0.0, 0.0, 0.5325, 0.219, 0.5674, 0.2145, 0.5674, 0.2453, 0.5325, 0.2473, 0.5324, 0.3606, 0.5674, 0.3676, 0.5674, 0.3726, 0.5325, 0.365, 0.5324, 0.183, 0.5674, 0.1757, 0.5674, 0.1837, 0.5325, 0.1907, 0.5324, 0.3345, 0.5674, 0.3393, 0.5673, 0.3626, 0.5323, 0.3561, 0.5325, 0.1907, 0.5674, 0.1837, 0.5674, 0.2145, 0.5325, 0.219, 0.5324, 0.2979, 0.5673, 0.2999, 0.5674, 0.3393, 0.5324, 0.3345, 0.5323, 0.3561, 0.5673, 0.3626, 0.5674, 0.3676, 0.5324, 0.3606, 0.5324, 0.176, 0.5673, 0.1684, 0.5674, 0.1757, 0.5324, 0.183, 0.5809, 0.3705, 0.6109, 0.3745, 0.611, 0.3779, 0.5809, 0.3736, 0.6468, 0.3059, 0.6262, 0.305, 0.6262, 0.2793, 0.6468, 0.2792, 0.574, 0.1877, 0.6181, 0.181, 0.6182, 0.1884, 0.5741, 0.1948, 0.574, 0.1812, 0.6181, 0.1743, 0.6181, 0.181, 0.574, 0.1877, 0.5741, 0.2224, 0.6182, 0.2183, 0.6182, 0.2481, 0.5741, 0.2499, 0.5809, 0.3736, 0.611, 0.3779, 0.611, 0.3813, 0.581, 0.3766, 0.5741, 0.1948, 0.6182, 0.1884, 0.6182, 0.2183, 0.5741, 0.2224, 0.5809, 0.3564, 0.611, 0.3593, 0.6109, 0.3745, 0.5809, 0.3705, 0.6468, 0.2792, 0.6262, 0.2793, 0.6263, 0.255, 0.6469, 0.2542, 0.0, 0.0, 0.0, 0.0, 0.0, 0.0, 0.0, 0.0, 0.0, 0.0, 0.0, 0.0, 0.0, 0.0, 0.0, 0.0, 0.0, 0.0, 0.0, 0.0, 0.0, 0.0, 0.0, 0.0, 0.0, 0.0, 0.0, 0.0, 0.0, 0.0, 0.0, 0.0, 0.0, 0.0, 0.0, 0.0, 0.0, 0.0, 0.0, 0.0, 0.0, 0.0, 0.0, 0.0, 0.0, 0.0, 0.0, 0.0, 0.0, 0.0, 0.0, 0.0, 0.0, 0.0, 0.0, 0.0, 0.0, 0.0, 0.0, 0.0, 0.0, 0.0, 0.0, 0.0, 0.0, 0.0, 0.0, 0.0, 0.0, 0.0, 0.0, 0.0, 0.6184, 0.2827, 0.5722, 0.2834, 0.5744, 0.2569, 0.6181, 0.259, 0.6187, 0.311, 0.5725, 0.3098, 0.5722, 0.2834, 0.6184, 0.2827, 0.5725, 0.3098, 0.6187, 0.311, 0.6163, 0.3561, 0.5751, 0.3543, 0.0, 0.0, 0.0, 0.0, 0.0, 0.0, 0.0, 0.0, 0.0, 0.0, 0.0, 0.0, 0.0, 0.0, 0.0, 0.0, 0.0, 0.0, 0.0, 0.0, 0.0, 0.0, 0.0, 0.0, 0.0, 0.0, 0.0, 0.0, 0.0, 0.0, 0.0, 0.0, 0.0, 0.0, 0.0, 0.0, 0.0, 0.0, 0.0, 0.0, 0.2359, 0.8246, 0.2359, 0.7996, 0.4024, 0.7996, 0.4024, 0.8246, 0.175, 0.7686, 0.1756, 0.7557, 0.258, 0.7597, 0.2573, 0.7725, 0.2359, 0.8889, 0.2359, 0.8515, 0.4024, 0.8515, 0.4024, 0.8889, 0.0, 0.0, 0.0, 0.0, 0.0, 0.0, 0.0, 0.0, 0.2359, 0.9166, 0.2359, 0.9104, 0.4024, 0.9104, 0.4024, 0.9166, 0.2359, 0.8515, 0.2359, 0.8246, 0.4024, 0.8246, 0.4024, 0.8515, 0.2359, 0.9104, 0.2359, 0.8889, 0.4024, 0.8889, 0.4024, 0.9104, 0.174, 0.7887, 0.1746, 0.7753, 0.257, 0.7792, 0.2563, 0.7926, 0.0, 0.0, 0.0, 0.0, 0.0, 0.0, 0.0, 0.0, 0.7004, 0.2056, 0.7004, 0.1925, 0.7178, 0.1976, 0.7178, 0.2061, 0.6982, 0.1794, 0.6982, 0.1925, 0.7179, 0.1976, 0.7179, 0.189, 0.7592, 0.212, 0.7592, 0.212, 0.7592, 0.2163, 0.7592, 0.2163, 0.0, 0.0, 0.0, 0.0, 0.0, 0.0, 0.0, 0.0, 0.7582, 0.2203, 0.7582, 0.2159, 0.7592, 0.2163, 0.7592, 0.2207, 0.7179, 0.189, 0.7179, 0.1976, 0.7582, 0.2159, 0.7582, 0.2114, 0.7178, 0.2061, 0.7178, 0.1976, 0.7582, 0.2159, 0.7582, 0.2203, 0.1746, 0.7753, 0.175, 0.7686, 0.2573, 0.7725, 0.257, 0.7792, 0.2359, 0.9227, 0.2359, 0.9166, 0.4024, 0.9166, 0.4024, 0.9227, 0.6992, 0.2055, 0.6992, 0.1922, 0.7004, 0.1925, 0.7004, 0.2056, 0.6969, 0.1788, 0.6969, 0.1922, 0.6982, 0.1925, 0.6982, 0.1794, 0.5689, 0.8246, 0.5689, 0.7996, 0.6604, 0.7996, 0.6604, 0.8246, 0.3397, 0.7765, 0.3404, 0.7636, 0.3856, 0.7658, 0.385, 0.7787, 0.5689, 0.8889, 0.5689, 0.8515, 0.6604, 0.8515, 0.6604, 0.8889, 0.5689, 0.9166, 0.5689, 0.9104, 0.6604, 0.9104, 0.6604, 0.9166, 0.5689, 0.8515, 0.5689, 0.8246, 0.6604, 0.8246, 0.6604, 0.8515, 0.5689, 0.9104, 0.5689, 0.8889, 0.6604, 0.8889, 0.6604, 0.9104, 0.0, 0.0, 0.0, 0.0, 0.0, 0.0, 0.0, 0.0, 0.3387, 0.7966, 0.3394, 0.7832, 0.3846, 0.7853, 0.3839, 0.7988, 0.338, 0.81, 0.3387, 0.7966, 0.3839, 0.7988, 0.3832, 0.8122, 0.0, 0.0, 0.0, 0.0, 0.0, 0.0, 0.0, 0.0, 0.3394, 0.7832, 0.3397, 0.7765, 0.385, 0.7787, 0.3846, 0.7853, 0.5689, 0.9227, 0.5689, 0.9166, 0.6604, 0.9166, 0.6604, 0.9227])
me_cube_003.materials.append(None)
me_cube_003.materials.append(mat_material_008)
me_cube_003.materials.append(mat_material_005)
me_cube_003.use_remesh_preserve_volume = False
me_cube_003.use_remesh_preserve_attributes = False
me_cube_003.use_mirror_vertex_groups = False
me_cube_003.update()

# ---- objects
ob_cube_006 = bpy.data.objects.new('Cube.006', me_cube_007)
ob_cube_002 = bpy.data.objects.new('Cube.002', me_cube_008)
ob_cube_001 = bpy.data.objects.new('Cube.001', me_cube_003)

# ---- transforms, parenting, visibility, modifiers, constraints
ob_cube_006.location = (1.625, 2.095, 0.4693)
ob_cube_006.rotation_euler = (0.02191, 0.0, 0.0)
ob_cube_006.scale = (0.293, 0.293, 0.293)
ob_cube_006.lineart.crease_threshold = 0.0
ob_cube_002.location = (-1.64, 2.095, 0.4693)
ob_cube_002.rotation_euler = (0.02191, 0.0, 0.0)
ob_cube_002.scale = (0.293, 0.293, 0.293)
ob_cube_002.lineart.crease_threshold = 0.0
ob_cube_001.location = (0.0, -0.01814, 1.051)
ob_cube_001.rotation_euler = (0.02191, 0.0, 0.0)
ob_cube_001.scale = (0.5985, 0.5985, 0.5985)
ob_cube_001.lineart.crease_threshold = 0.0
ob_cube_001.material_slots[0].link = 'OBJECT'; ob_cube_001.material_slots[0].material = mat_material_004
_m = ob_cube_001.modifiers.new('Mirror', 'MIRROR')
_m.use_clip = True

# ---- collection membership
col_collection_1.objects.link(ob_cube_006)
col_collection_1.objects.link(ob_cube_002)
col_collection_1.objects.link(ob_cube_001)

# ---- scene / render settings (as saved in the file)
scene.frame_start = 1; scene.frame_end = 250; scene.frame_set(1)
scene.render.engine = 'BLENDER_EEVEE_NEXT'
scene.render.image_settings.color_mode = 'RGB'
scene.render.image_settings.compression = 90
scene.render.resolution_x = 1280
scene.render.resolution_y = 720
scene.render.dither_intensity = 0.0
scene.cycles.use_denoising = False
scene.cycles.samples = 200
scene.cycles.sampling_pattern = 'TABULATED_SOBOL'
scene.cycles.light_sampling_threshold = 0.0
scene.cycles.use_adaptive_sampling = False
scene.cycles.use_light_tree = False
scene.cycles.blur_glossy = 0.0
scene.cycles.volume_bounces = 1
scene.cycles.pixel_filter_type = 'GAUSSIAN'
scene.cycles.sample_clamp_indirect = 0.0
scene.view_settings.view_transform = 'Standard'
bpy.context.view_layer.update()

# ---- added for rendering (the .blend has no active camera and no usable light): camera, sun
cam_auto = bpy.data.cameras.new('AutoCamera')
cam_auto.lens = 50.0
cam_auto.sensor_width = 36.0
cam_auto.clip_end = 1000.0
ob_auto_camera = bpy.data.objects.new('AutoCamera', cam_auto)
scene.collection.objects.link(ob_auto_camera)
ob_auto_camera.location = (14.3247, -14.1452, 13.3157)
ob_auto_camera.rotation_euler = (1.09748, -7.21219e-08, 0.694738)
scene.camera = ob_auto_camera
light_auto_sun = bpy.data.lights.new('AutoSun', 'SUN')
light_auto_sun.energy = 3.0
light_auto_sun.angle = 0.0523599
ob_auto_sun = bpy.data.objects.new('AutoSun', light_auto_sun)
scene.collection.objects.link(ob_auto_sun)
ob_auto_sun.rotation_euler = (0.872665, 0.174533, 0.523599)
bpy.context.view_layer.update()
